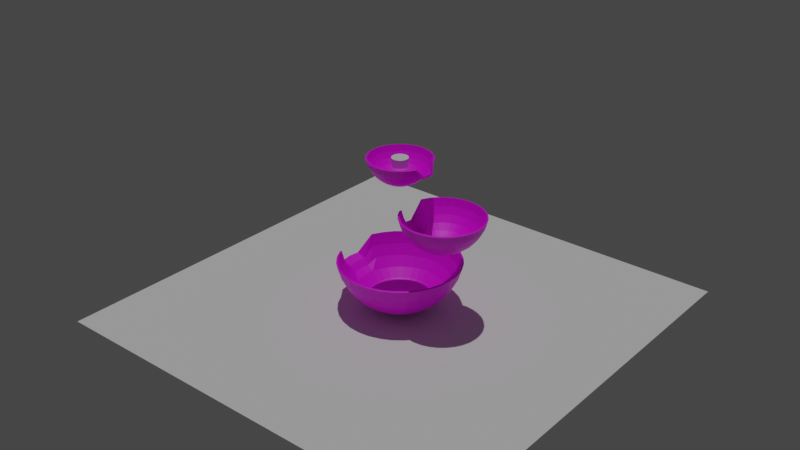 # Source: term-project.blend  (saved by Blender 3.1.7; exported with 4.5.12 LTS)
import bpy
from mathutils import Matrix  # noqa: F401  (used for matrix-valued properties, if any)

bpy.ops.wm.read_factory_settings(use_empty=True)
scene = bpy.context.scene
scene.name = 'Scene'

# ---- collections
col_collection = bpy.data.collections.new('Collection'); scene.collection.children.link(col_collection)

# ---- images (referenced by path relative to the original .blend; pixels are not part of the script)
import os
ASSET_DIR = os.environ.get("B2B_ASSET_DIR", "")  # directory of the original .blend (textures are referenced by path, not embedded)
HERE = os.path.dirname(os.path.abspath(__file__))  # packed textures are extracted next to this script under _unpacked/

def load_image(name, relpath, width, height, colorspace="sRGB"):
    """Load a texture the original file referenced (path relative to the .blend, or extracted next to this script)."""
    p = next((c for c in (os.path.join(HERE, relpath), os.path.join(ASSET_DIR, relpath)) if relpath and os.path.exists(c)), "")
    if p:
        img = bpy.data.images.load(p, check_existing=True)
        img.name = name
    else:  # same state as the original file: an image datablock whose file is absent (Cycles renders it pink)
        img = bpy.data.images.new(name, width, height)
        img.source = "FILE"
        img.filepath = "//" + (relpath or name)
    img.colorspace_settings.name = colorspace
    return img
img_pexels_life_of_pix_8892_jpg = load_image('pexels-life-of-pix-8892.jpg', 'pexels-life-of-pix-8892.jpg', 1024, 1024, 'sRGB')

# ---- materials (node trees are filled in below, after node groups)
mat_material_001 = bpy.data.materials.new('Material.001')
mat_material_001.use_transparent_shadow = False

# ---- material node trees
mat_material_001.use_nodes = True; mat_material_001.node_tree.nodes.clear()
_N = mat_material_001.node_tree.nodes; _L = mat_material_001.node_tree.links
n0 = _N.new('ShaderNodeBsdfPrincipled'); n0.name = 'Principled BSDF'; n0.location = (10, 300)
n0.distribution = 'GGX'
n0.subsurface_method = 'RANDOM_WALK_SKIN'
n0.inputs[3].default_value = 1.45
n0.inputs[27].default_value = (0.0, 0.0, 0.0, 1.0)
n0.inputs[28].default_value = 1.0
n1 = _N.new('ShaderNodeOutputMaterial'); n1.name = 'Material Output'; n1.location = (300, 300)
n2 = _N.new('ShaderNodeTexImage'); n2.name = 'Image Texture'; n2.location = (-280, 280)
n2.image = img_pexels_life_of_pix_8892_jpg
_L.new(n0.outputs[0], n1.inputs[0])
_L.new(n2.outputs[0], n0.inputs[0])
n1.is_active_output = True

# ---- world
world_world = bpy.data.worlds.new('World'); scene.world = world_world
world_world.use_nodes = True; world_world.node_tree.nodes.clear()
_N = world_world.node_tree.nodes; _L = world_world.node_tree.links
n0 = _N.new('ShaderNodeOutputWorld'); n0.name = 'World Output'; n0.location = (300, 300)
n1 = _N.new('ShaderNodeBackground'); n1.name = 'Background'; n1.location = (10, 300)
n1.inputs[0].default_value = (0.05088, 0.05088, 0.05088, 1.0)
_L.new(n1.outputs[0], n0.inputs[0])
n0.is_active_output = True
world_world.color = (0.05088, 0.05088, 0.05088)
world_world.use_sun_shadow = False
world_world.sun_shadow_jitter_overblur = 0.0

# ---- lights
light_sun = bpy.data.lights.new('Sun', 'SUN')
light_sun.transmission_factor = 0.0
light_sun.energy = 1.0
light_sun.shadow_soft_size = 0.125

# ---- meshes
me_sphere_003 = bpy.data.meshes.new('Sphere.003')
me_sphere_003.from_pydata([(0.0, 0.8315, 0.02166), (0.0, 0.7071, -0.1299), (0.0, 0.5556, -0.2542), (0.1913, 0.9619, 0.3821), (0.1802, 0.9061, 0.1945), (0.1622, 0.8155, 0.02166), (0.1379, 0.6935, -0.1299), (0.1084, 0.5449, -0.2542), (0.07466, 0.3753, -0.3467), (0.03806, 0.1913, -0.4036), (0.3753, 0.9061, 0.3821), (0.3536, 0.8536, 0.1945), (0.3182, 0.7682, 0.02166), (0.2706, 0.6533, -0.1299), (0.2126, 0.5133, -0.2542), (0.1464, 0.3536, -0.3467), (0.07466, 0.1802, -0.4036), (0.5449, 0.8155, 0.3821), (0.5133, 0.7682, 0.1945), (0.4619, 0.6913, 0.02166), (0.3928, 0.5879, -0.1299), (0.3087, 0.4619, -0.2542), (0.2126, 0.3182, -0.3467), (0.1084, 0.1622, -0.4036), (0.6935, 0.6935, 0.3821), (0.6533, 0.6533, 0.1945), (0.5879, 0.5879, 0.02166), (0.5, 0.5, -0.1299), (0.3928, 0.3928, -0.2542), (0.2706, 0.2706, -0.3467), (0.1379, 0.1379, -0.4036), (0.8155, 0.5449, 0.3821), (0.7682, 0.5133, 0.1945), (0.6913, 0.4619, 0.02166), (0.5879, 0.3928, -0.1299), (0.4619, 0.3087, -0.2542), (0.3182, 0.2126, -0.3467), (0.1622, 0.1084, -0.4036), (0.9061, 0.3753, 0.3821), (0.8536, 0.3536, 0.1945), (0.7682, 0.3182, 0.02166), (0.6533, 0.2706, -0.1299), (0.5133, 0.2126, -0.2542), (0.3536, 0.1464, -0.3467), (0.1802, 0.07466, -0.4036), (0.9619, 0.1913, 0.3821), (0.9061, 0.1802, 0.1945), (0.8155, 0.1622, 0.02166), (0.6935, 0.1379, -0.1299), (0.5449, 0.1084, -0.2542), (0.3753, 0.07466, -0.3467), (0.1913, 0.03806, -0.4036), (0.9808, -9.109e-08, 0.3821), (0.9239, -1.507e-07, 0.1945), (0.8315, -1.06e-07, 0.02166), (0.7071, -4.638e-08, -0.1299), (0.5556, -1.134e-07, -0.2542), (0.3827, -9.854e-08, -0.3467), (0.1951, -7.619e-08, -0.4036), (0.9619, -0.1913, 0.3821), (0.9061, -0.1802, 0.1945), (0.8155, -0.1622, 0.02166), (0.6935, -0.1379, -0.1299), (0.5449, -0.1084, -0.2542), (0.3753, -0.07466, -0.3467), (0.1913, -0.03806, -0.4036), (0.9061, -0.3753, 0.3821), (0.8536, -0.3536, 0.1945), (0.7682, -0.3182, 0.02166), (0.6533, -0.2706, -0.1299), (0.5133, -0.2126, -0.2542), (0.3536, -0.1464, -0.3467), (0.1802, -0.07466, -0.4036), (0.8155, -0.5449, 0.3821), (0.7682, -0.5133, 0.1945), (0.6913, -0.4619, 0.02166), (0.5879, -0.3928, -0.1299), (0.4619, -0.3087, -0.2542), (0.3182, -0.2126, -0.3467), (0.1622, -0.1084, -0.4036), (0.6935, -0.6935, 0.3821), (0.6533, -0.6533, 0.1945), (0.5879, -0.5879, 0.02166), (0.5, -0.5, -0.1299), (0.3928, -0.3928, -0.2542), (0.2706, -0.2706, -0.3467), (0.1379, -0.1379, -0.4036), (0.5449, -0.8155, 0.3821), (0.5133, -0.7682, 0.1945), (0.4619, -0.6913, 0.02166), (0.3928, -0.5879, -0.1299), (0.3087, -0.4619, -0.2542), (0.2126, -0.3182, -0.3467), (0.1084, -0.1622, -0.4036), (0.3753, -0.9061, 0.3821), (0.3536, -0.8536, 0.1945), (0.3182, -0.7682, 0.02166), (0.2706, -0.6533, -0.1299), (0.2126, -0.5133, -0.2542), (0.1464, -0.3536, -0.3467), (0.07466, -0.1802, -0.4036), (0.1913, -0.9619, 0.3821), (0.1802, -0.9061, 0.1945), (0.1622, -0.8155, 0.02166), (0.1379, -0.6935, -0.1299), (0.1084, -0.5449, -0.2542), (0.07466, -0.3753, -0.3467), (0.03806, -0.1913, -0.4036), (-7.235e-08, -0.9808, 0.3821), (-1.171e-07, -0.9239, 0.1945), (-4.255e-08, -0.8315, 0.02166), (4.686e-08, -0.7071, -0.1299), (-6.49e-08, -0.5556, -0.2542), (2.154e-09, -0.3827, -0.3467), (-1.571e-09, -0.1951, -0.4036), (-0.1913, -0.9619, 0.3821), (-0.1802, -0.9061, 0.1945), (-0.1622, -0.8155, 0.02166), (-0.1379, -0.6935, -0.1299), (-0.1084, -0.5449, -0.2542), (-0.07466, -0.3753, -0.3467), (-0.03806, -0.1913, -0.4036), (-0.3753, -0.9061, 0.3821), (-0.3536, -0.8536, 0.1945), (-0.3182, -0.7682, 0.02166), (-0.2706, -0.6533, -0.1299), (-0.2126, -0.5133, -0.2542), (-0.1464, -0.3536, -0.3467), (-0.07466, -0.1802, -0.4036), (-0.5449, -0.8155, 0.3821), (-0.5133, -0.7682, 0.1945), (-0.4619, -0.6913, 0.02166), (-0.3928, -0.5879, -0.1299), (-0.3087, -0.4619, -0.2542), (-0.2126, -0.3182, -0.3467), (-0.1084, -0.1622, -0.4036), (-0.6935, -0.6935, 0.3821), (-0.6533, -0.6533, 0.1945), (-0.5879, -0.5879, 0.02166), (-0.5, -0.5, -0.1299), (-0.3928, -0.3928, -0.2542), (-0.2706, -0.2706, -0.3467), (-0.1379, -0.1379, -0.4036), (-0.8155, -0.5449, 0.3821), (-0.7682, -0.5133, 0.1945), (-0.6913, -0.4619, 0.02166), (-0.5879, -0.3928, -0.1299), (-0.4619, -0.3087, -0.2542), (-0.3182, -0.2126, -0.3467), (-0.1622, -0.1084, -0.4036), (-0.9061, -0.3753, 0.3821), (-0.8536, -0.3536, 0.1945), (-0.7682, -0.3182, 0.02166), (-0.6533, -0.2706, -0.1299), (-0.5133, -0.2126, -0.2542), (-0.3536, -0.1464, -0.3467), (-0.1802, -0.07466, -0.4036), (-1.043, -0.1913, 0.09457), (-0.9061, -0.1802, 0.04228), (-0.8155, -0.1622, -0.03652), (-0.6935, -0.1379, -0.1299), (-0.5449, -0.1084, -0.2542), (-0.3753, -0.07466, -0.3467), (-0.1913, -0.03806, -0.4036), (-1.062, 7.283e-08, 0.09457), (-0.9239, 1.175e-07, 0.04228), (-0.8315, -3.148e-08, -0.03652), (-0.7071, -9.109e-08, -0.1299), (-0.5556, 5.771e-09, -0.2542), (-0.3827, -6.128e-08, -0.3467), (-0.1951, -6.874e-08, -0.4036), (-1.043, 0.1913, 0.09457), (-0.9061, 0.1802, 0.04228), (-0.8155, 0.1622, -0.03652), (-0.6935, 0.1379, -0.1299), (-0.5449, 0.1084, -0.2542), (-0.3753, 0.07466, -0.3467), (-0.1913, 0.03806, -0.4036), (-0.9061, 0.3753, 0.3821), (-0.8536, 0.3536, 0.1945), (-0.7682, 0.3182, 0.02166), (-0.6533, 0.2706, -0.1299), (-0.5133, 0.2126, -0.2542), (-0.3536, 0.1464, -0.3467), (-0.1802, 0.07466, -0.4036), (-0.8155, 0.5449, 0.3821), (-0.7682, 0.5133, 0.1945), (-0.6913, 0.4619, 0.02166), (-0.5879, 0.3928, -0.1299), (-0.4619, 0.3087, -0.2542), (-0.3182, 0.2126, -0.3467), (-0.1622, 0.1084, -0.4036), (-0.6935, 0.6935, 0.3821), (-0.6533, 0.6533, 0.1945), (-0.5879, 0.5879, 0.02166), (-0.5, 0.5, -0.1299), (-0.3928, 0.3928, -0.2542), (-0.2706, 0.2706, -0.3467), (-0.1379, 0.1379, -0.4036), (-0.5449, 0.8155, 0.3821), (-0.5133, 0.7682, 0.1945), (-0.4619, 0.6913, 0.02166), (-0.3928, 0.5879, -0.1299), (-0.3087, 0.4619, -0.2542), (-0.2126, 0.3182, -0.3467), (-0.1084, 0.1622, -0.4036), (-0.3753, 0.9061, 0.3821), (-0.3536, 0.8536, 0.1945), (-0.3182, 0.7682, 0.02166), (-0.2706, 0.6533, -0.1299), (-0.2126, 0.5133, -0.2542), (-0.1464, 0.3536, -0.3467), (-0.07466, 0.1802, -0.4036), (-0.1913, 0.9619, 0.3821), (-0.1802, 0.9061, 0.1945), (-0.1622, 0.8155, 0.02166), (-0.1379, 0.6935, -0.1299), (-0.1084, 0.5449, -0.2542), (-0.07466, 0.3753, -0.3467), (-0.03806, 0.1913, -0.4036), (2.257e-07, 0.9808, 0.3821), (1.959e-07, 0.9239, 0.1945), (6.921e-08, 0.3827, -0.3467), (2.823e-08, 0.1951, -0.4036), (0.0, -8.742e-08, -0.4228), (0.02006, -1.601, -3.616), (0.01691, -1.362, -3.908), (0.01307, -1.07, -4.148), (-0.3451, -1.857, -2.922), (-0.3252, -1.75, -3.283), (-0.2927, -1.575, -3.616), (-0.2491, -1.339, -3.908), (-0.1959, -1.052, -4.148), (-0.1353, -0.7247, -4.326), (-0.06946, -0.3695, -4.435), (-0.7009, -1.755, -2.922), (-0.6603, -1.653, -3.283), (-0.5943, -1.488, -3.616), (-0.5056, -1.265, -3.908), (-0.3975, -0.9939, -4.148), (-0.2741, -0.6846, -4.326), (-0.1402, -0.349, -4.435), (-1.03, -1.584, -2.922), (-0.9701, -1.492, -3.283), (-0.8731, -1.343, -3.616), (-0.7427, -1.142, -3.908), (-0.5837, -0.8975, -4.148), (-0.4024, -0.6182, -4.326), (-0.2056, -0.3152, -4.435), (-1.319, -1.353, -2.922), (-1.243, -1.275, -3.283), (-1.118, -1.147, -3.616), (-0.9513, -0.9756, -3.908), (-0.7476, -0.7665, -4.148), (-0.5153, -0.528, -4.326), (-0.2632, -0.2692, -4.435), (-1.558, -1.07, -2.922), (-1.467, -1.008, -3.283), (-1.321, -0.9072, -3.616), (-1.123, -0.7715, -3.908), (-0.8828, -0.6062, -4.148), (-0.6084, -0.4175, -4.326), (-0.3107, -0.2129, -4.435), (-1.737, -0.7458, -2.922), (-1.636, -0.7025, -3.283), (-1.472, -0.6323, -3.616), (-1.252, -0.5377, -3.908), (-0.9841, -0.4225, -4.148), (-0.6782, -0.291, -4.326), (-0.3462, -0.1484, -4.435), (-1.849, -0.3929, -2.922), (-1.742, -0.3701, -3.283), (-1.567, -0.3331, -3.616), (-1.333, -0.2833, -3.908), (-1.048, -0.2226, -4.148), (-0.722, -0.1533, -4.326), (-0.3685, -0.07816, -4.435), (-1.89, -0.02486, -2.922), (-1.78, -0.02342, -3.283), (-1.602, -0.02108, -3.616), (-1.363, -0.01793, -3.908), (-1.071, -0.01409, -4.148), (-0.738, -0.009709, -4.326), (-0.3767, -0.004956, -4.435), (-1.858, 0.3441, -2.922), (-1.751, 0.3242, -3.283), (-1.576, 0.2917, -3.616), (-1.34, 0.2481, -3.908), (-1.053, 0.1949, -4.148), (-0.7257, 0.1343, -4.326), (-0.3705, 0.06844, -4.435), (-1.756, 0.6999, -2.922), (-1.654, 0.6593, -3.283), (-1.488, 0.5933, -3.616), (-1.266, 0.5046, -3.908), (-0.9949, 0.3964, -4.148), (-0.6856, 0.2731, -4.326), (-0.35, 0.1392, -4.435), (-1.585, 1.029, -2.922), (-1.493, 0.969, -3.283), (-1.344, 0.8721, -3.616), (-1.143, 0.7417, -3.908), (-0.8985, 0.5827, -4.148), (-0.6192, 0.4014, -4.326), (-0.3162, 0.2046, -4.435), (-1.354, 1.318, -2.922), (-1.276, 1.242, -3.283), (-1.148, 1.117, -3.616), (-0.9766, 0.9503, -3.908), (-0.7675, 0.7466, -4.148), (-0.529, 0.5143, -4.326), (-0.2702, 0.2622, -4.435), (-1.071, 1.557, -2.922), (-1.009, 1.466, -3.283), (-0.9082, 1.32, -3.616), (-0.7725, 1.122, -3.908), (-0.6072, 0.8818, -4.148), (-0.4185, 0.6074, -4.326), (-0.2139, 0.3096, -4.435), (-0.7468, 1.736, -2.922), (-0.7035, 1.635, -3.283), (-0.6333, 1.471, -3.616), (-0.5387, 1.251, -3.908), (-0.4235, 0.9831, -4.148), (-0.292, 0.6772, -4.326), (-0.1494, 0.3452, -4.435), (-0.3939, 1.848, -2.922), (-0.3711, 1.741, -3.283), (-0.3341, 1.566, -3.616), (-0.2843, 1.332, -3.908), (-0.2236, 1.047, -4.148), (-0.1543, 0.7209, -4.326), (-0.07915, 0.3675, -4.435), (-0.02586, 1.889, -2.922), (-0.02441, 1.779, -3.283), (-0.02207, 1.601, -3.616), (-0.01892, 1.362, -3.908), (-0.01508, 1.07, -4.148), (-0.0107, 0.737, -4.326), (-0.005948, 0.3757, -4.435), (0.3431, 1.857, -2.922), (0.3232, 1.75, -3.283), (0.2907, 1.575, -3.616), (0.2471, 1.339, -3.908), (0.1939, 1.052, -4.148), (0.1333, 0.7247, -4.326), (0.06745, 0.3695, -4.435), (0.6989, 1.755, -2.922), (0.6583, 1.653, -3.283), (0.5923, 1.487, -3.616), (0.5036, 1.265, -3.908), (0.3954, 0.9939, -4.148), (0.2721, 0.6846, -4.326), (0.1382, 0.349, -4.435), (1.028, 1.584, -2.922), (0.9681, 1.492, -3.283), (0.8711, 1.343, -3.616), (0.7407, 1.142, -3.908), (0.5817, 0.8975, -4.148), (0.4004, 0.6182, -4.326), (0.2036, 0.3151, -4.435), (1.317, 1.353, -2.922), (1.241, 1.275, -3.283), (1.116, 1.147, -3.616), (0.9493, 0.9756, -3.908), (0.7456, 0.7665, -4.148), (0.5133, 0.528, -4.326), (0.2612, 0.2692, -4.435), (1.556, 1.07, -2.922), (1.465, 1.008, -3.283), (1.319, 0.9071, -3.616), (1.121, 0.7715, -3.908), (0.8808, 0.6061, -4.148), (0.6064, 0.4175, -4.326), (0.3087, 0.2128, -4.435), (1.735, 0.7458, -2.922), (1.634, 0.7025, -3.283), (1.47, 0.6322, -3.616), (1.25, 0.5377, -3.908), (0.9821, 0.4225, -4.148), (0.6762, 0.291, -4.326), (0.3442, 0.1483, -4.435), (2.004, 0.3949, -3.529), (1.74, 0.3701, -3.629), (1.565, 0.3331, -3.797), (1.331, 0.2832, -3.908), (1.046, 0.2225, -4.148), (0.7199, 0.1533, -4.326), (0.3665, 0.07813, -4.435), (2.045, 0.0269, -3.529), (1.778, 0.0234, -3.629), (1.6, 0.02105, -3.797), (1.361, 0.0179, -3.908), (1.069, 0.01406, -4.148), (0.736, 0.009683, -4.326), (0.3747, 0.00493, -4.435), (2.013, -0.3421, -3.529), (1.749, -0.3242, -3.629), (1.574, -0.2918, -3.797), (1.338, -0.2481, -3.908), (1.051, -0.1949, -4.148), (0.7237, -0.1343, -4.326), (0.3685, -0.06846, -4.435), (1.754, -0.6999, -2.922), (1.652, -0.6593, -3.283), (1.486, -0.5933, -3.616), (1.264, -0.5046, -3.908), (0.9929, -0.3965, -4.148), (0.6836, -0.2731, -4.326), (0.348, -0.1392, -4.435), (1.583, -1.029, -2.922), (1.491, -0.9691, -3.283), (1.342, -0.8721, -3.616), (1.141, -0.7417, -3.908), (0.8965, -0.5828, -4.148), (0.6172, -0.4014, -4.326), (0.3141, -0.2046, -4.435), (1.352, -1.318, -2.922), (1.274, -1.242, -3.283), (1.146, -1.117, -3.616), (0.9746, -0.9503, -3.908), (0.7655, -0.7466, -4.148), (0.527, -0.5143, -4.326), (0.2682, -0.2622, -4.435), (1.069, -1.557, -2.922), (1.007, -1.466, -3.283), (0.9062, -1.32, -3.616), (0.7705, -1.122, -3.908), (0.6051, -0.8818, -4.148), (0.4165, -0.6074, -4.326), (0.2118, -0.3097, -4.435), (0.7448, -1.736, -2.922), (0.7015, -1.635, -3.283), (0.6313, -1.471, -3.616), (0.5367, -1.251, -3.908), (0.4215, -0.9831, -4.148), (0.29, -0.6772, -4.326), (0.1473, -0.3452, -4.435), (0.3919, -1.848, -2.922), (0.3691, -1.741, -3.283), (0.3321, -1.566, -3.616), (0.2822, -1.332, -3.908), (0.2215, -1.047, -4.148), (0.1523, -0.721, -4.326), (0.07714, -0.3676, -4.435), (0.02385, -1.889, -2.922), (0.0224, -1.779, -3.283), (0.008691, -0.737, -4.326), (0.003938, -0.3757, -4.435), (-0.001005, -1.309e-05, -4.472), (-1.548, -1.101, -1.452), (-1.55, -0.9397, -1.649), (-1.553, -0.7427, -1.811), (-1.794, -1.274, -0.9832), (-1.781, -1.201, -1.227), (-1.759, -1.083, -1.452), (-1.73, -0.9244, -1.649), (-1.694, -0.7307, -1.811), (-1.653, -0.5097, -1.931), (-1.608, -0.2699, -2.005), (-2.034, -1.205, -0.9832), (-2.007, -1.136, -1.227), (-1.963, -1.025, -1.452), (-1.903, -0.8744, -1.649), (-1.83, -0.6914, -1.811), (-1.746, -0.4826, -1.931), (-1.656, -0.2561, -2.005), (-2.256, -1.09, -0.9832), (-2.216, -1.028, -1.227), (-2.151, -0.9271, -1.452), (-2.063, -0.7915, -1.649), (-1.955, -0.6263, -1.811), (-1.833, -0.4378, -1.931), (-1.7, -0.2333, -2.005), (-2.452, -0.9339, -0.9832), (-2.4, -0.8809, -1.227), (-2.316, -0.7949, -1.452), (-2.203, -0.679, -1.649), (-2.066, -0.5379, -1.811), (-1.909, -0.3769, -1.931), (-1.739, -0.2022, -2.005), (-2.613, -0.7428, -0.9832), (-2.552, -0.7009, -1.227), (-2.453, -0.6328, -1.452), (-2.32, -0.5413, -1.649), (-2.157, -0.4297, -1.811), (-1.972, -0.3024, -1.931), (-1.771, -0.1642, -2.005), (-2.734, -0.5239, -0.9832), (-2.666, -0.4947, -1.227), (-2.555, -0.4473, -1.452), (-2.407, -0.3835, -1.649), (-2.226, -0.3057, -1.811), (-2.019, -0.217, -1.931), (-1.795, -0.1207, -2.005), (-2.809, -0.2857, -0.9832), (-2.737, -0.2703, -1.227), (-2.619, -0.2454, -1.452), (-2.461, -0.2117, -1.649), (-2.269, -0.1708, -1.811), (-2.049, -0.124, -1.931), (-1.81, -0.0733, -2.005), (-2.837, -0.03732, -0.9832), (-2.763, -0.03635, -1.227), (-2.643, -0.03477, -1.452), (-2.481, -0.03264, -1.649), (-2.284, -0.03005, -1.811), (-2.06, -0.0271, -1.931), (-1.816, -0.02389, -2.005), (-2.816, 0.2117, -0.9832), (-2.743, 0.1982, -1.227), (-2.625, 0.1764, -1.452), (-2.466, 0.1469, -1.649), (-2.272, 0.111, -1.811), (-2.051, 0.07008, -1.931), (-1.811, 0.02565, -2.005), (-2.746, 0.4518, -0.9832), (-2.678, 0.4244, -1.227), (-2.566, 0.3799, -1.452), (-2.416, 0.32, -1.649), (-2.233, 0.247, -1.811), (-2.024, 0.1638, -1.931), (-1.798, 0.07341, -2.005), (-2.631, 0.6738, -0.9832), (-2.569, 0.6335, -1.227), (-2.469, 0.5681, -1.452), (-2.333, 0.4801, -1.649), (-2.168, 0.3728, -1.811), (-1.979, 0.2504, -1.931), (-1.775, 0.1176, -2.005), (-2.475, 0.8691, -0.9832), (-2.422, 0.8175, -1.227), (-2.336, 0.7336, -1.452), (-2.221, 0.6208, -1.649), (-2.079, 0.4834, -1.811), (-1.918, 0.3266, -1.931), (-1.744, 0.1564, -2.005), (-2.284, 1.03, -0.9832), (-2.242, 0.9692, -1.227), (-2.174, 0.8702, -1.452), (-2.083, 0.737, -1.649), (-1.971, 0.5746, -1.811), (-1.844, 0.3894, -1.931), (-1.706, 0.1885, -2.005), (-2.065, 1.151, -0.9832), (-2.036, 1.083, -1.227), (-1.989, 0.9726, -1.452), (-1.925, 0.824, -1.649), (-1.847, 0.643, -1.811), (-1.758, 0.4365, -1.931), (-1.662, 0.2125, -2.005), (-1.827, 1.227, -0.9832), (-1.812, 1.154, -1.227), (-1.787, 1.037, -1.452), (-1.753, 0.8786, -1.649), (-1.712, 0.6859, -1.811), (-1.666, 0.4661, -1.931), (-1.615, 0.2275, -2.005), (-1.579, 1.254, -0.9832), (-1.578, 1.18, -1.227), (-1.576, 1.06, -1.452), (-1.574, 0.8986, -1.649), (-1.572, 0.7016, -1.811), (-1.569, 0.4769, -1.931), (-1.565, 0.233, -2.005), (-1.33, 1.233, -0.9832), (-1.343, 1.16, -1.227), (-1.365, 1.042, -1.452), (-1.395, 0.8833, -1.649), (-1.43, 0.6896, -1.811), (-1.471, 0.4686, -1.931), (-1.516, 0.2288, -2.005), (-1.09, 1.164, -0.9832), (-1.117, 1.095, -1.227), (-1.162, 0.9834, -1.452), (-1.221, 0.8333, -1.649), (-1.294, 0.6503, -1.811), (-1.378, 0.4415, -1.931), (-1.468, 0.215, -2.005), (-0.8677, 1.049, -0.9832), (-0.908, 0.9868, -1.227), (-0.9734, 0.886, -1.452), (-1.061, 0.7504, -1.649), (-1.169, 0.5852, -1.811), (-1.291, 0.3967, -1.931), (-1.424, 0.1922, -2.005), (-0.6724, 0.8928, -0.9832), (-0.724, 0.8398, -1.227), (-0.8079, 0.7538, -1.452), (-0.9207, 0.6379, -1.649), (-1.058, 0.4968, -1.811), (-1.215, 0.3358, -1.931), (-1.385, 0.1611, -2.005), (-0.5113, 0.7017, -0.9832), (-0.5723, 0.6598, -1.227), (-0.6713, 0.5917, -1.452), (-0.8045, 0.5002, -1.649), (-0.9669, 0.3886, -1.811), (-1.152, 0.2613, -1.931), (-1.353, 0.1231, -2.005), (-0.3906, 0.4828, -0.9832), (-0.4586, 0.4536, -1.227), (-0.569, 0.4062, -1.452), (-0.7175, 0.3424, -1.649), (-0.8985, 0.2646, -1.811), (-1.105, 0.1759, -1.931), (-1.329, 0.07958, -2.005), (-0.2091, 0.246, -1.641), (-0.3873, 0.2292, -1.709), (-0.5048, 0.2043, -1.782), (-0.6629, 0.1706, -1.815), (-0.8556, 0.1297, -1.811), (-1.075, 0.08291, -1.931), (-1.314, 0.0322, -2.005), (-0.1813, -0.002385, -1.641), (-0.3611, -0.004751, -1.709), (-0.4812, -0.006331, -1.782), (-0.6429, -0.008458, -1.815), (-0.8399, -0.01105, -1.811), (-1.065, -0.01401, -1.931), (-1.308, -0.01721, -2.005), (-0.2025, -0.2514, -1.641), (-0.3811, -0.2393, -1.709), (-0.4992, -0.2175, -1.782), (-0.6582, -0.188, -1.815), (-0.8519, -0.1521, -1.811), (-1.073, -0.1112, -1.931), (-1.313, -0.06675, -2.005), (-0.3778, -0.4929, -0.9832), (-0.4465, -0.4655, -1.227), (-0.5581, -0.421, -1.452), (-0.7082, -0.3611, -1.649), (-0.8912, -0.2881, -1.811), (-1.1, -0.2049, -1.931), (-1.326, -0.1145, -2.005), (-0.4927, -0.7149, -0.9832), (-0.5547, -0.6746, -1.227), (-0.6555, -0.6092, -1.452), (-0.7911, -0.5212, -1.649), (-0.9563, -0.4139, -1.811), (-1.145, -0.2915, -1.931), (-1.349, -0.1587, -2.005), (-0.6487, -0.9102, -0.9832), (-0.7017, -0.8586, -1.227), (-0.7878, -0.7747, -1.452), (-0.9036, -0.6619, -1.649), (-1.045, -0.5245, -1.811), (-1.206, -0.3677, -1.931), (-1.38, -0.1975, -2.005), (-0.8398, -1.071, -0.9832), (-0.8817, -1.01, -1.227), (-0.9498, -0.9113, -1.452), (-1.041, -0.7781, -1.649), (-1.153, -0.6157, -1.811), (-1.28, -0.4305, -1.931), (-1.418, -0.2296, -2.005), (-1.059, -1.192, -0.9832), (-1.088, -1.124, -1.227), (-1.135, -1.014, -1.452), (-1.199, -0.8651, -1.649), (-1.277, -0.6841, -1.811), (-1.366, -0.4776, -1.931), (-1.462, -0.2536, -2.005), (-1.297, -1.268, -0.9832), (-1.312, -1.195, -1.227), (-1.337, -1.078, -1.452), (-1.371, -0.9197, -1.649), (-1.412, -0.727, -1.811), (-1.459, -0.5072, -1.931), (-1.509, -0.2686, -2.005), (-1.545, -1.295, -0.9832), (-1.546, -1.221, -1.227), (-1.556, -0.518, -1.931), (-1.559, -0.2741, -2.005), (-1.562, -0.02055, -2.03)], [], [(221, 220, 3, 4), (0, 221, 4, 5), (1, 0, 5, 6), (2, 1, 6, 7), (222, 2, 7, 8), (223, 222, 8, 9), (224, 223, 9), (224, 9, 16), (4, 3, 10, 11), (5, 4, 11, 12), (6, 5, 12, 13), (7, 6, 13, 14), (8, 7, 14, 15), (9, 8, 15, 16), (14, 13, 20, 21), (15, 14, 21, 22), (16, 15, 22, 23), (224, 16, 23), (11, 10, 17, 18), (12, 11, 18, 19), (13, 12, 19, 20), (18, 17, 24, 25), (19, 18, 25, 26), (20, 19, 26, 27), (21, 20, 27, 28), (22, 21, 28, 29), (23, 22, 29, 30), (224, 23, 30), (28, 27, 34, 35), (29, 28, 35, 36), (30, 29, 36, 37), (224, 30, 37), (25, 24, 31, 32), (26, 25, 32, 33), (27, 26, 33, 34), (32, 31, 38, 39), (33, 32, 39, 40), (34, 33, 40, 41), (35, 34, 41, 42), (36, 35, 42, 43), (37, 36, 43, 44), (224, 37, 44), (43, 42, 49, 50), (44, 43, 50, 51), (224, 44, 51), (39, 38, 45, 46), (40, 39, 46, 47), (41, 40, 47, 48), (42, 41, 48, 49), (46, 45, 52, 53), (47, 46, 53, 54), (48, 47, 54, 55), (49, 48, 55, 56), (50, 49, 56, 57), (51, 50, 57, 58), (224, 51, 58), (57, 56, 63, 64), (58, 57, 64, 65), (224, 58, 65), (53, 52, 59, 60), (54, 53, 60, 61), (55, 54, 61, 62), (56, 55, 62, 63), (61, 60, 67, 68), (62, 61, 68, 69), (63, 62, 69, 70), (64, 63, 70, 71), (65, 64, 71, 72), (224, 65, 72), (60, 59, 66, 67), (72, 71, 78, 79), (224, 72, 79), (67, 66, 73, 74), (68, 67, 74, 75), (69, 68, 75, 76), (70, 69, 76, 77), (71, 70, 77, 78), (76, 75, 82, 83), (77, 76, 83, 84), (78, 77, 84, 85), (79, 78, 85, 86), (224, 79, 86), (74, 73, 80, 81), (75, 74, 81, 82), (224, 86, 93), (81, 80, 87, 88), (82, 81, 88, 89), (83, 82, 89, 90), (84, 83, 90, 91), (85, 84, 91, 92), (86, 85, 92, 93), (90, 89, 96, 97), (91, 90, 97, 98), (92, 91, 98, 99), (93, 92, 99, 100), (224, 93, 100), (88, 87, 94, 95), (89, 88, 95, 96), (224, 100, 107), (95, 94, 101, 102), (96, 95, 102, 103), (97, 96, 103, 104), (98, 97, 104, 105), (99, 98, 105, 106), (100, 99, 106, 107), (105, 104, 111, 112), (106, 105, 112, 113), (107, 106, 113, 114), (224, 107, 114), (102, 101, 108, 109), (103, 102, 109, 110), (104, 103, 110, 111), (109, 108, 115, 116), (110, 109, 116, 117), (111, 110, 117, 118), (112, 111, 118, 119), (113, 112, 119, 120), (114, 113, 120, 121), (224, 114, 121), (119, 118, 125, 126), (120, 119, 126, 127), (121, 120, 127, 128), (224, 121, 128), (116, 115, 122, 123), (117, 116, 123, 124), (118, 117, 124, 125), (123, 122, 129, 130), (124, 123, 130, 131), (125, 124, 131, 132), (126, 125, 132, 133), (127, 126, 133, 134), (128, 127, 134, 135), (224, 128, 135), (134, 133, 140, 141), (135, 134, 141, 142), (224, 135, 142), (130, 129, 136, 137), (131, 130, 137, 138), (132, 131, 138, 139), (133, 132, 139, 140), (138, 137, 144, 145), (139, 138, 145, 146), (140, 139, 146, 147), (141, 140, 147, 148), (142, 141, 148, 149), (224, 142, 149), (137, 136, 143, 144), (149, 148, 155, 156), (224, 149, 156), (144, 143, 150, 151), (145, 144, 151, 152), (146, 145, 152, 153), (147, 146, 153, 154), (148, 147, 154, 155), (152, 151, 158, 159), (153, 152, 159, 160), (154, 153, 160, 161), (155, 154, 161, 162), (156, 155, 162, 163), (224, 156, 163), (151, 150, 157, 158), (163, 162, 169, 170), (224, 163, 170), (158, 157, 164, 165), (159, 158, 165, 166), (160, 159, 166, 167), (161, 160, 167, 168), (162, 161, 168, 169), (167, 166, 173, 174), (168, 167, 174, 175), (169, 168, 175, 176), (170, 169, 176, 177), (224, 170, 177), (165, 164, 171, 172), (166, 165, 172, 173), (224, 177, 184), (172, 171, 178, 179), (173, 172, 179, 180), (174, 173, 180, 181), (175, 174, 181, 182), (176, 175, 182, 183), (177, 176, 183, 184), (181, 180, 187, 188), (182, 181, 188, 189), (183, 182, 189, 190), (184, 183, 190, 191), (224, 184, 191), (179, 178, 185, 186), (180, 179, 186, 187), (224, 191, 198), (186, 185, 192, 193), (187, 186, 193, 194), (188, 187, 194, 195), (189, 188, 195, 196), (190, 189, 196, 197), (191, 190, 197, 198), (196, 195, 202, 203), (197, 196, 203, 204), (198, 197, 204, 205), (224, 198, 205), (193, 192, 199, 200), (194, 193, 200, 201), (195, 194, 201, 202), (200, 199, 206, 207), (201, 200, 207, 208), (202, 201, 208, 209), (203, 202, 209, 210), (204, 203, 210, 211), (205, 204, 211, 212), (224, 205, 212), (211, 210, 217, 218), (212, 211, 218, 219), (224, 212, 219), (207, 206, 213, 214), (208, 207, 214, 215), (209, 208, 215, 216), (210, 209, 216, 217), (214, 213, 220, 221), (215, 214, 221, 0), (216, 215, 0, 1), (217, 216, 1, 2), (218, 217, 2, 222), (219, 218, 222, 223), (224, 219, 223), (446, 445, 228, 229), (225, 446, 229, 230), (226, 225, 230, 231), (227, 226, 231, 232), (447, 227, 232, 233), (448, 447, 233, 234), (449, 448, 234), (449, 234, 241), (229, 228, 235, 236), (230, 229, 236, 237), (231, 230, 237, 238), (232, 231, 238, 239), (233, 232, 239, 240), (234, 233, 240, 241), (239, 238, 245, 246), (240, 239, 246, 247), (241, 240, 247, 248), (449, 241, 248), (236, 235, 242, 243), (237, 236, 243, 244), (238, 237, 244, 245), (243, 242, 249, 250), (244, 243, 250, 251), (245, 244, 251, 252), (246, 245, 252, 253), (247, 246, 253, 254), (248, 247, 254, 255), (449, 248, 255), (253, 252, 259, 260), (254, 253, 260, 261), (255, 254, 261, 262), (449, 255, 262), (250, 249, 256, 257), (251, 250, 257, 258), (252, 251, 258, 259), (257, 256, 263, 264), (258, 257, 264, 265), (259, 258, 265, 266), (260, 259, 266, 267), (261, 260, 267, 268), (262, 261, 268, 269), (449, 262, 269), (268, 267, 274, 275), (269, 268, 275, 276), (449, 269, 276), (264, 263, 270, 271), (265, 264, 271, 272), (266, 265, 272, 273), (267, 266, 273, 274), (271, 270, 277, 278), (272, 271, 278, 279), (273, 272, 279, 280), (274, 273, 280, 281), (275, 274, 281, 282), (276, 275, 282, 283), (449, 276, 283), (282, 281, 288, 289), (283, 282, 289, 290), (449, 283, 290), (278, 277, 284, 285), (279, 278, 285, 286), (280, 279, 286, 287), (281, 280, 287, 288), (286, 285, 292, 293), (287, 286, 293, 294), (288, 287, 294, 295), (289, 288, 295, 296), (290, 289, 296, 297), (449, 290, 297), (285, 284, 291, 292), (297, 296, 303, 304), (449, 297, 304), (292, 291, 298, 299), (293, 292, 299, 300), (294, 293, 300, 301), (295, 294, 301, 302), (296, 295, 302, 303), (301, 300, 307, 308), (302, 301, 308, 309), (303, 302, 309, 310), (304, 303, 310, 311), (449, 304, 311), (299, 298, 305, 306), (300, 299, 306, 307), (449, 311, 318), (306, 305, 312, 313), (307, 306, 313, 314), (308, 307, 314, 315), (309, 308, 315, 316), (310, 309, 316, 317), (311, 310, 317, 318), (315, 314, 321, 322), (316, 315, 322, 323), (317, 316, 323, 324), (318, 317, 324, 325), (449, 318, 325), (313, 312, 319, 320), (314, 313, 320, 321), (449, 325, 332), (320, 319, 326, 327), (321, 320, 327, 328), (322, 321, 328, 329), (323, 322, 329, 330), (324, 323, 330, 331), (325, 324, 331, 332), (330, 329, 336, 337), (331, 330, 337, 338), (332, 331, 338, 339), (449, 332, 339), (327, 326, 333, 334), (328, 327, 334, 335), (329, 328, 335, 336), (334, 333, 340, 341), (335, 334, 341, 342), (336, 335, 342, 343), (337, 336, 343, 344), (338, 337, 344, 345), (339, 338, 345, 346), (449, 339, 346), (344, 343, 350, 351), (345, 344, 351, 352), (346, 345, 352, 353), (449, 346, 353), (341, 340, 347, 348), (342, 341, 348, 349), (343, 342, 349, 350), (348, 347, 354, 355), (349, 348, 355, 356), (350, 349, 356, 357), (351, 350, 357, 358), (352, 351, 358, 359), (353, 352, 359, 360), (449, 353, 360), (359, 358, 365, 366), (360, 359, 366, 367), (449, 360, 367), (355, 354, 361, 362), (356, 355, 362, 363), (357, 356, 363, 364), (358, 357, 364, 365), (363, 362, 369, 370), (364, 363, 370, 371), (365, 364, 371, 372), (366, 365, 372, 373), (367, 366, 373, 374), (449, 367, 374), (362, 361, 368, 369), (374, 373, 380, 381), (449, 374, 381), (369, 368, 375, 376), (370, 369, 376, 377), (371, 370, 377, 378), (372, 371, 378, 379), (373, 372, 379, 380), (377, 376, 383, 384), (378, 377, 384, 385), (379, 378, 385, 386), (380, 379, 386, 387), (381, 380, 387, 388), (449, 381, 388), (376, 375, 382, 383), (388, 387, 394, 395), (449, 388, 395), (383, 382, 389, 390), (384, 383, 390, 391), (385, 384, 391, 392), (386, 385, 392, 393), (387, 386, 393, 394), (392, 391, 398, 399), (393, 392, 399, 400), (394, 393, 400, 401), (395, 394, 401, 402), (449, 395, 402), (390, 389, 396, 397), (391, 390, 397, 398), (449, 402, 409), (397, 396, 403, 404), (398, 397, 404, 405), (399, 398, 405, 406), (400, 399, 406, 407), (401, 400, 407, 408), (402, 401, 408, 409), (406, 405, 412, 413), (407, 406, 413, 414), (408, 407, 414, 415), (409, 408, 415, 416), (449, 409, 416), (404, 403, 410, 411), (405, 404, 411, 412), (449, 416, 423), (411, 410, 417, 418), (412, 411, 418, 419), (413, 412, 419, 420), (414, 413, 420, 421), (415, 414, 421, 422), (416, 415, 422, 423), (421, 420, 427, 428), (422, 421, 428, 429), (423, 422, 429, 430), (449, 423, 430), (418, 417, 424, 425), (419, 418, 425, 426), (420, 419, 426, 427), (425, 424, 431, 432), (426, 425, 432, 433), (427, 426, 433, 434), (428, 427, 434, 435), (429, 428, 435, 436), (430, 429, 436, 437), (449, 430, 437), (436, 435, 442, 443), (437, 436, 443, 444), (449, 437, 444), (432, 431, 438, 439), (433, 432, 439, 440), (434, 433, 440, 441), (435, 434, 441, 442), (439, 438, 445, 446), (440, 439, 446, 225), (441, 440, 225, 226), (442, 441, 226, 227), (443, 442, 227, 447), (444, 443, 447, 448), (449, 444, 448), (671, 670, 453, 454), (450, 671, 454, 455), (451, 450, 455, 456), (452, 451, 456, 457), (672, 452, 457, 458), (673, 672, 458, 459), (674, 673, 459), (674, 459, 466), (454, 453, 460, 461), (455, 454, 461, 462), (456, 455, 462, 463), (457, 456, 463, 464), (458, 457, 464, 465), (459, 458, 465, 466), (464, 463, 470, 471), (465, 464, 471, 472), (466, 465, 472, 473), (674, 466, 473), (461, 460, 467, 468), (462, 461, 468, 469), (463, 462, 469, 470), (468, 467, 474, 475), (469, 468, 475, 476), (470, 469, 476, 477), (471, 470, 477, 478), (472, 471, 478, 479), (473, 472, 479, 480), (674, 473, 480), (478, 477, 484, 485), (479, 478, 485, 486), (480, 479, 486, 487), (674, 480, 487), (475, 474, 481, 482), (476, 475, 482, 483), (477, 476, 483, 484), (482, 481, 488, 489), (483, 482, 489, 490), (484, 483, 490, 491), (485, 484, 491, 492), (486, 485, 492, 493), (487, 486, 493, 494), (674, 487, 494), (493, 492, 499, 500), (494, 493, 500, 501), (674, 494, 501), (489, 488, 495, 496), (490, 489, 496, 497), (491, 490, 497, 498), (492, 491, 498, 499), (496, 495, 502, 503), (497, 496, 503, 504), (498, 497, 504, 505), (499, 498, 505, 506), (500, 499, 506, 507), (501, 500, 507, 508), (674, 501, 508), (507, 506, 513, 514), (508, 507, 514, 515), (674, 508, 515), (503, 502, 509, 510), (504, 503, 510, 511), (505, 504, 511, 512), (506, 505, 512, 513), (511, 510, 517, 518), (512, 511, 518, 519), (513, 512, 519, 520), (514, 513, 520, 521), (515, 514, 521, 522), (674, 515, 522), (510, 509, 516, 517), (522, 521, 528, 529), (674, 522, 529), (517, 516, 523, 524), (518, 517, 524, 525), (519, 518, 525, 526), (520, 519, 526, 527), (521, 520, 527, 528), (526, 525, 532, 533), (527, 526, 533, 534), (528, 527, 534, 535), (529, 528, 535, 536), (674, 529, 536), (524, 523, 530, 531), (525, 524, 531, 532), (674, 536, 543), (531, 530, 537, 538), (532, 531, 538, 539), (533, 532, 539, 540), (534, 533, 540, 541), (535, 534, 541, 542), (536, 535, 542, 543), (540, 539, 546, 547), (541, 540, 547, 548), (542, 541, 548, 549), (543, 542, 549, 550), (674, 543, 550), (538, 537, 544, 545), (539, 538, 545, 546), (674, 550, 557), (545, 544, 551, 552), (546, 545, 552, 553), (547, 546, 553, 554), (548, 547, 554, 555), (549, 548, 555, 556), (550, 549, 556, 557), (555, 554, 561, 562), (556, 555, 562, 563), (557, 556, 563, 564), (674, 557, 564), (552, 551, 558, 559), (553, 552, 559, 560), (554, 553, 560, 561), (559, 558, 565, 566), (560, 559, 566, 567), (561, 560, 567, 568), (562, 561, 568, 569), (563, 562, 569, 570), (564, 563, 570, 571), (674, 564, 571), (569, 568, 575, 576), (570, 569, 576, 577), (571, 570, 577, 578), (674, 571, 578), (566, 565, 572, 573), (567, 566, 573, 574), (568, 567, 574, 575), (573, 572, 579, 580), (574, 573, 580, 581), (575, 574, 581, 582), (576, 575, 582, 583), (577, 576, 583, 584), (578, 577, 584, 585), (674, 578, 585), (584, 583, 590, 591), (585, 584, 591, 592), (674, 585, 592), (580, 579, 586, 587), (581, 580, 587, 588), (582, 581, 588, 589), (583, 582, 589, 590), (588, 587, 594, 595), (589, 588, 595, 596), (590, 589, 596, 597), (591, 590, 597, 598), (592, 591, 598, 599), (674, 592, 599), (587, 586, 593, 594), (599, 598, 605, 606), (674, 599, 606), (594, 593, 600, 601), (595, 594, 601, 602), (596, 595, 602, 603), (597, 596, 603, 604), (598, 597, 604, 605), (602, 601, 608, 609), (603, 602, 609, 610), (604, 603, 610, 611), (605, 604, 611, 612), (606, 605, 612, 613), (674, 606, 613), (601, 600, 607, 608), (613, 612, 619, 620), (674, 613, 620), (608, 607, 614, 615), (609, 608, 615, 616), (610, 609, 616, 617), (611, 610, 617, 618), (612, 611, 618, 619), (617, 616, 623, 624), (618, 617, 624, 625), (619, 618, 625, 626), (620, 619, 626, 627), (674, 620, 627), (615, 614, 621, 622), (616, 615, 622, 623), (674, 627, 634), (622, 621, 628, 629), (623, 622, 629, 630), (624, 623, 630, 631), (625, 624, 631, 632), (626, 625, 632, 633), (627, 626, 633, 634), (631, 630, 637, 638), (632, 631, 638, 639), (633, 632, 639, 640), (634, 633, 640, 641), (674, 634, 641), (629, 628, 635, 636), (630, 629, 636, 637), (674, 641, 648), (636, 635, 642, 643), (637, 636, 643, 644), (638, 637, 644, 645), (639, 638, 645, 646), (640, 639, 646, 647), (641, 640, 647, 648), (646, 645, 652, 653), (647, 646, 653, 654), (648, 647, 654, 655), (674, 648, 655), (643, 642, 649, 650), (644, 643, 650, 651), (645, 644, 651, 652), (650, 649, 656, 657), (651, 650, 657, 658), (652, 651, 658, 659), (653, 652, 659, 660), (654, 653, 660, 661), (655, 654, 661, 662), (674, 655, 662), (661, 660, 667, 668), (662, 661, 668, 669), (674, 662, 669), (657, 656, 663, 664), (658, 657, 664, 665), (659, 658, 665, 666), (660, 659, 666, 667), (664, 663, 670, 671), (665, 664, 671, 450), (666, 665, 450, 451), (667, 666, 451, 452), (668, 667, 452, 672), (669, 668, 672, 673), (674, 669, 673)])
_uv = me_sphere_003.uv_layers.new(name='UVMap')
_uv.uv.foreach_set('vector', [0.75, 0.375, 0.75, 0.4375, 0.7188, 0.4375, 0.7188, 0.375, 0.75, 0.3125, 0.75, 0.375, 0.7188, 0.375, 0.7188, 0.3125, 0.75, 0.25, 0.75, 0.3125, 0.7188, 0.3125, 0.7188, 0.25, 0.75, 0.1875, 0.75, 0.25, 0.7188, 0.25, 0.7188, 0.1875, 0.75, 0.125, 0.75, 0.1875, 0.7188, 0.1875, 0.7188, 0.125, 0.75, 0.0625, 0.75, 0.125, 0.7188, 0.125, 0.7188, 0.0625, 0.7344, 0.0, 0.75, 0.0625, 0.7188, 0.0625, 0.7031, 0.0, 0.7188, 0.0625, 0.6875, 0.0625, 0.7188, 0.375, 0.7188, 0.4375, 0.6875, 0.4375, 0.6875, 0.375, 0.7188, 0.3125, 0.7188, 0.375, 0.6875, 0.375, 0.6875, 0.3125, 0.7188, 0.25, 0.7188, 0.3125, 0.6875, 0.3125, 0.6875, 0.25, 0.7188, 0.1875, 0.7188, 0.25, 0.6875, 0.25, 0.6875, 0.1875, 0.7188, 0.125, 0.7188, 0.1875, 0.6875, 0.1875, 0.6875, 0.125, 0.7188, 0.0625, 0.7188, 0.125, 0.6875, 0.125, 0.6875, 0.0625, 0.6875, 0.1875, 0.6875, 0.25, 0.6562, 0.25, 0.6562, 0.1875, 0.6875, 0.125, 0.6875, 0.1875, 0.6562, 0.1875, 0.6562, 0.125, 0.6875, 0.0625, 0.6875, 0.125, 0.6562, 0.125, 0.6562, 0.0625, 0.6719, 0.0, 0.6875, 0.0625, 0.6562, 0.0625, 0.6875, 0.375, 0.6875, 0.4375, 0.6562, 0.4375, 0.6562, 0.375, 0.6875, 0.3125, 0.6875, 0.375, 0.6562, 0.375, 0.6562, 0.3125, 0.6875, 0.25, 0.6875, 0.3125, 0.6562, 0.3125, 0.6562, 0.25, 0.6562, 0.375, 0.6562, 0.4375, 0.625, 0.4375, 0.625, 0.375, 0.6562, 0.3125, 0.6562, 0.375, 0.625, 0.375, 0.625, 0.3125, 0.6562, 0.25, 0.6562, 0.3125, 0.625, 0.3125, 0.625, 0.25, 0.6562, 0.1875, 0.6562, 0.25, 0.625, 0.25, 0.625, 0.1875, 0.6562, 0.125, 0.6562, 0.1875, 0.625, 0.1875, 0.625, 0.125, 0.6562, 0.0625, 0.6562, 0.125, 0.625, 0.125, 0.625, 0.0625, 0.6406, 0.0, 0.6562, 0.0625, 0.625, 0.0625, 0.625, 0.1875, 0.625, 0.25, 0.5938, 0.25, 0.5938, 0.1875, 0.625, 0.125, 0.625, 0.1875, 0.5938, 0.1875, 0.5938, 0.125, 0.625, 0.0625, 0.625, 0.125, 0.5938, 0.125, 0.5937, 0.0625, 0.6094, 0.0, 0.625, 0.0625, 0.5937, 0.0625, 0.625, 0.375, 0.625, 0.4375, 0.5938, 0.4375, 0.5938, 0.375, 0.625, 0.3125, 0.625, 0.375, 0.5938, 0.375, 0.5938, 0.3125, 0.625, 0.25, 0.625, 0.3125, 0.5938, 0.3125, 0.5938, 0.25, 0.5938, 0.375, 0.5938, 0.4375, 0.5625, 0.4375, 0.5625, 0.375, 0.5938, 0.3125, 0.5938, 0.375, 0.5625, 0.375, 0.5625, 0.3125, 0.5938, 0.25, 0.5938, 0.3125, 0.5625, 0.3125, 0.5625, 0.25, 0.5938, 0.1875, 0.5938, 0.25, 0.5625, 0.25, 0.5625, 0.1875, 0.5938, 0.125, 0.5938, 0.1875, 0.5625, 0.1875, 0.5625, 0.125, 0.5937, 0.0625, 0.5938, 0.125, 0.5625, 0.125, 0.5625, 0.0625, 0.5781, 0.0, 0.5937, 0.0625, 0.5625, 0.0625, 0.5625, 0.125, 0.5625, 0.1875, 0.5312, 0.1875, 0.5312, 0.125, 0.5625, 0.0625, 0.5625, 0.125, 0.5312, 0.125, 0.5312, 0.0625, 0.5469, 0.0, 0.5625, 0.0625, 0.5312, 0.0625, 0.5625, 0.375, 0.5625, 0.4375, 0.5312, 0.4375, 0.5312, 0.375, 0.5625, 0.3125, 0.5625, 0.375, 0.5312, 0.375, 0.5312, 0.3125, 0.5625, 0.25, 0.5625, 0.3125, 0.5312, 0.3125, 0.5312, 0.25, 0.5625, 0.1875, 0.5625, 0.25, 0.5312, 0.25, 0.5312, 0.1875, 0.5312, 0.375, 0.5312, 0.4375, 0.5, 0.4375, 0.5, 0.375, 0.5312, 0.3125, 0.5312, 0.375, 0.5, 0.375, 0.5, 0.3125, 0.5312, 0.25, 0.5312, 0.3125, 0.5, 0.3125, 0.5, 0.25, 0.5312, 0.1875, 0.5312, 0.25, 0.5, 0.25, 0.5, 0.1875, 0.5312, 0.125, 0.5312, 0.1875, 0.5, 0.1875, 0.5, 0.125, 0.5312, 0.0625, 0.5312, 0.125, 0.5, 0.125, 0.5, 0.0625, 0.5156, 0.0, 0.5312, 0.0625, 0.5, 0.0625, 0.5, 0.125, 0.5, 0.1875, 0.4687, 0.1875, 0.4687, 0.125, 0.5, 0.0625, 0.5, 0.125, 0.4687, 0.125, 0.4687, 0.0625, 0.4844, 0.0, 0.5, 0.0625, 0.4687, 0.0625, 0.5, 0.375, 0.5, 0.4375, 0.4688, 0.4375, 0.4687, 0.375, 0.5, 0.3125, 0.5, 0.375, 0.4687, 0.375, 0.4687, 0.3125, 0.5, 0.25, 0.5, 0.3125, 0.4687, 0.3125, 0.4688, 0.25, 0.5, 0.1875, 0.5, 0.25, 0.4688, 0.25, 0.4687, 0.1875, 0.4687, 0.3125, 0.4687, 0.375, 0.4375, 0.375, 0.4375, 0.3125, 0.4688, 0.25, 0.4687, 0.3125, 0.4375, 0.3125, 0.4375, 0.25, 0.4687, 0.1875, 0.4688, 0.25, 0.4375, 0.25, 0.4375, 0.1875, 0.4687, 0.125, 0.4687, 0.1875, 0.4375, 0.1875, 0.4375, 0.125, 0.4687, 0.0625, 0.4687, 0.125, 0.4375, 0.125, 0.4375, 0.0625, 0.4531, 0.0, 0.4687, 0.0625, 0.4375, 0.0625, 0.4687, 0.375, 0.4688, 0.4375, 0.4375, 0.4375, 0.4375, 0.375, 0.4375, 0.0625, 0.4375, 0.125, 0.4062, 0.125, 0.4062, 0.0625, 0.4219, 0.0, 0.4375, 0.0625, 0.4062, 0.0625, 0.4375, 0.375, 0.4375, 0.4375, 0.4062, 0.4375, 0.4062, 0.375, 0.4375, 0.3125, 0.4375, 0.375, 0.4062, 0.375, 0.4062, 0.3125, 0.4375, 0.25, 0.4375, 0.3125, 0.4062, 0.3125, 0.4062, 0.25, 0.4375, 0.1875, 0.4375, 0.25, 0.4062, 0.25, 0.4062, 0.1875, 0.4375, 0.125, 0.4375, 0.1875, 0.4062, 0.1875, 0.4062, 0.125, 0.4062, 0.25, 0.4062, 0.3125, 0.375, 0.3125, 0.375, 0.25, 0.4062, 0.1875, 0.4062, 0.25, 0.375, 0.25, 0.375, 0.1875, 0.4062, 0.125, 0.4062, 0.1875, 0.375, 0.1875, 0.375, 0.125, 0.4062, 0.0625, 0.4062, 0.125, 0.375, 0.125, 0.375, 0.0625, 0.3906, 0.0, 0.4062, 0.0625, 0.375, 0.0625, 0.4062, 0.375, 0.4062, 0.4375, 0.375, 0.4375, 0.375, 0.375, 0.4062, 0.3125, 0.4062, 0.375, 0.375, 0.375, 0.375, 0.3125, 0.3594, 0.0, 0.375, 0.0625, 0.3437, 0.0625, 0.375, 0.375, 0.375, 0.4375, 0.3438, 0.4375, 0.3438, 0.375, 0.375, 0.3125, 0.375, 0.375, 0.3438, 0.375, 0.3438, 0.3125, 0.375, 0.25, 0.375, 0.3125, 0.3438, 0.3125, 0.3438, 0.25, 0.375, 0.1875, 0.375, 0.25, 0.3438, 0.25, 0.3438, 0.1875, 0.375, 0.125, 0.375, 0.1875, 0.3438, 0.1875, 0.3438, 0.125, 0.375, 0.0625, 0.375, 0.125, 0.3438, 0.125, 0.3437, 0.0625, 0.3438, 0.25, 0.3438, 0.3125, 0.3125, 0.3125, 0.3125, 0.25, 0.3438, 0.1875, 0.3438, 0.25, 0.3125, 0.25, 0.3125, 0.1875, 0.3438, 0.125, 0.3438, 0.1875, 0.3125, 0.1875, 0.3125, 0.125, 0.3437, 0.0625, 0.3438, 0.125, 0.3125, 0.125, 0.3125, 0.0625, 0.3281, 0.0, 0.3437, 0.0625, 0.3125, 0.0625, 0.3438, 0.375, 0.3438, 0.4375, 0.3125, 0.4375, 0.3125, 0.375, 0.3438, 0.3125, 0.3438, 0.375, 0.3125, 0.375, 0.3125, 0.3125, 0.2969, 0.0, 0.3125, 0.0625, 0.2812, 0.0625, 0.3125, 0.375, 0.3125, 0.4375, 0.2812, 0.4375, 0.2812, 0.375, 0.3125, 0.3125, 0.3125, 0.375, 0.2812, 0.375, 0.2812, 0.3125, 0.3125, 0.25, 0.3125, 0.3125, 0.2812, 0.3125, 0.2812, 0.25, 0.3125, 0.1875, 0.3125, 0.25, 0.2812, 0.25, 0.2812, 0.1875, 0.3125, 0.125, 0.3125, 0.1875, 0.2812, 0.1875, 0.2812, 0.125, 0.3125, 0.0625, 0.3125, 0.125, 0.2812, 0.125, 0.2812, 0.0625, 0.2812, 0.1875, 0.2812, 0.25, 0.25, 0.25, 0.25, 0.1875, 0.2812, 0.125, 0.2812, 0.1875, 0.25, 0.1875, 0.25, 0.125, 0.2812, 0.0625, 0.2812, 0.125, 0.25, 0.125, 0.25, 0.0625, 0.2656, 0.0, 0.2812, 0.0625, 0.25, 0.0625, 0.2812, 0.375, 0.2812, 0.4375, 0.25, 0.4375, 0.25, 0.375, 0.2812, 0.3125, 0.2812, 0.375, 0.25, 0.375, 0.25, 0.3125, 0.2812, 0.25, 0.2812, 0.3125, 0.25, 0.3125, 0.25, 0.25, 0.25, 0.375, 0.25, 0.4375, 0.2188, 0.4375, 0.2188, 0.375, 0.25, 0.3125, 0.25, 0.375, 0.2188, 0.375, 0.2188, 0.3125, 0.25, 0.25, 0.25, 0.3125, 0.2188, 0.3125, 0.2188, 0.25, 0.25, 0.1875, 0.25, 0.25, 0.2188, 0.25, 0.2188, 0.1875, 0.25, 0.125, 0.25, 0.1875, 0.2188, 0.1875, 0.2188, 0.125, 0.25, 0.0625, 0.25, 0.125, 0.2188, 0.125, 0.2188, 0.0625, 0.2344, 0.0, 0.25, 0.0625, 0.2188, 0.0625, 0.2188, 0.1875, 0.2188, 0.25, 0.1875, 0.25, 0.1875, 0.1875, 0.2188, 0.125, 0.2188, 0.1875, 0.1875, 0.1875, 0.1875, 0.125, 0.2188, 0.0625, 0.2188, 0.125, 0.1875, 0.125, 0.1875, 0.0625, 0.2031, 0.0, 0.2188, 0.0625, 0.1875, 0.0625, 0.2188, 0.375, 0.2188, 0.4375, 0.1875, 0.4375, 0.1875, 0.375, 0.2188, 0.3125, 0.2188, 0.375, 0.1875, 0.375, 0.1875, 0.3125, 0.2188, 0.25, 0.2188, 0.3125, 0.1875, 0.3125, 0.1875, 0.25, 0.1875, 0.375, 0.1875, 0.4375, 0.1562, 0.4375, 0.1562, 0.375, 0.1875, 0.3125, 0.1875, 0.375, 0.1562, 0.375, 0.1563, 0.3125, 0.1875, 0.25, 0.1875, 0.3125, 0.1563, 0.3125, 0.1563, 0.25, 0.1875, 0.1875, 0.1875, 0.25, 0.1563, 0.25, 0.1562, 0.1875, 0.1875, 0.125, 0.1875, 0.1875, 0.1562, 0.1875, 0.1563, 0.125, 0.1875, 0.0625, 0.1875, 0.125, 0.1563, 0.125, 0.1563, 0.0625, 0.1719, 0.0, 0.1875, 0.0625, 0.1563, 0.0625, 0.1563, 0.125, 0.1562, 0.1875, 0.125, 0.1875, 0.125, 0.125, 0.1563, 0.0625, 0.1563, 0.125, 0.125, 0.125, 0.125, 0.0625, 0.1406, 0.0, 0.1563, 0.0625, 0.125, 0.0625, 0.1562, 0.375, 0.1562, 0.4375, 0.125, 0.4375, 0.125, 0.375, 0.1563, 0.3125, 0.1562, 0.375, 0.125, 0.375, 0.125, 0.3125, 0.1563, 0.25, 0.1563, 0.3125, 0.125, 0.3125, 0.125, 0.25, 0.1562, 0.1875, 0.1563, 0.25, 0.125, 0.25, 0.125, 0.1875, 0.125, 0.3125, 0.125, 0.375, 0.09375, 0.375, 0.09375, 0.3125, 0.125, 0.25, 0.125, 0.3125, 0.09375, 0.3125, 0.09375, 0.25, 0.125, 0.1875, 0.125, 0.25, 0.09375, 0.25, 0.09375, 0.1875, 0.125, 0.125, 0.125, 0.1875, 0.09375, 0.1875, 0.09375, 0.125, 0.125, 0.0625, 0.125, 0.125, 0.09375, 0.125, 0.09375, 0.0625, 0.1094, 0.0, 0.125, 0.0625, 0.09375, 0.0625, 0.125, 0.375, 0.125, 0.4375, 0.09375, 0.4375, 0.09375, 0.375, 0.09375, 0.0625, 0.09375, 0.125, 0.0625, 0.125, 0.0625, 0.0625, 0.07813, 0.0, 0.09375, 0.0625, 0.0625, 0.0625, 0.09375, 0.375, 0.09375, 0.4375, 0.0625, 0.4375, 0.0625, 0.375, 0.09375, 0.3125, 0.09375, 0.375, 0.0625, 0.375, 0.0625, 0.3125, 0.09375, 0.25, 0.09375, 0.3125, 0.0625, 0.3125, 0.0625, 0.25, 0.09375, 0.1875, 0.09375, 0.25, 0.0625, 0.25, 0.0625, 0.1875, 0.09375, 0.125, 0.09375, 0.1875, 0.0625, 0.1875, 0.0625, 0.125, 0.0625, 0.3125, 0.0625, 0.375, 0.03125, 0.375, 0.03125, 0.3125, 0.0625, 0.25, 0.0625, 0.3125, 0.03125, 0.3125, 0.03125, 0.25, 0.0625, 0.1875, 0.0625, 0.25, 0.03125, 0.25, 0.03125, 0.1875, 0.0625, 0.125, 0.0625, 0.1875, 0.03125, 0.1875, 0.03125, 0.125, 0.0625, 0.0625, 0.0625, 0.125, 0.03125, 0.125, 0.03125, 0.0625, 0.04688, 0.0, 0.0625, 0.0625, 0.03125, 0.0625, 0.0625, 0.375, 0.0625, 0.4375, 0.03125, 0.4375, 0.03125, 0.375, 0.03125, 0.0625, 0.03125, 0.125, 2.98e-08, 0.125, 8.941e-08, 0.0625, 0.01563, 0.0, 0.03125, 0.0625, 8.941e-08, 0.0625, 0.03125, 0.375, 0.03125, 0.4375, 0.0, 0.4375, 0.0, 0.375, 0.03125, 0.3125, 0.03125, 0.375, 0.0, 0.375, 2.98e-08, 0.3125, 0.03125, 0.25, 0.03125, 0.3125, 2.98e-08, 0.3125, 2.98e-08, 0.25, 0.03125, 0.1875, 0.03125, 0.25, 2.98e-08, 0.25, 0.0, 0.1875, 0.03125, 0.125, 0.03125, 0.1875, 0.0, 0.1875, 2.98e-08, 0.125, 1.0, 0.25, 1.0, 0.3125, 0.9688, 0.3125, 0.9688, 0.25, 1.0, 0.1875, 1.0, 0.25, 0.9688, 0.25, 0.9688, 0.1875, 1.0, 0.125, 1.0, 0.1875, 0.9688, 0.1875, 0.9688, 0.125, 1.0, 0.0625, 1.0, 0.125, 0.9688, 0.125, 0.9688, 0.0625, 0.9844, 0.0, 1.0, 0.0625, 0.9688, 0.0625, 1.0, 0.375, 1.0, 0.4375, 0.9688, 0.4375, 0.9687, 0.375, 1.0, 0.3125, 1.0, 0.375, 0.9687, 0.375, 0.9688, 0.3125, 0.9531, 0.0, 0.9688, 0.0625, 0.9375, 0.0625, 0.9687, 0.375, 0.9688, 0.4375, 0.9375, 0.4375, 0.9375, 0.375, 0.9688, 0.3125, 0.9687, 0.375, 0.9375, 0.375, 0.9375, 0.3125, 0.9688, 0.25, 0.9688, 0.3125, 0.9375, 0.3125, 0.9375, 0.25, 0.9688, 0.1875, 0.9688, 0.25, 0.9375, 0.25, 0.9375, 0.1875, 0.9688, 0.125, 0.9688, 0.1875, 0.9375, 0.1875, 0.9375, 0.125, 0.9688, 0.0625, 0.9688, 0.125, 0.9375, 0.125, 0.9375, 0.0625, 0.9375, 0.25, 0.9375, 0.3125, 0.9062, 0.3125, 0.9062, 0.25, 0.9375, 0.1875, 0.9375, 0.25, 0.9062, 0.25, 0.9062, 0.1875, 0.9375, 0.125, 0.9375, 0.1875, 0.9062, 0.1875, 0.9062, 0.125, 0.9375, 0.0625, 0.9375, 0.125, 0.9062, 0.125, 0.9062, 0.0625, 0.9219, 0.0, 0.9375, 0.0625, 0.9062, 0.0625, 0.9375, 0.375, 0.9375, 0.4375, 0.9062, 0.4375, 0.9062, 0.375, 0.9375, 0.3125, 0.9375, 0.375, 0.9062, 0.375, 0.9062, 0.3125, 0.8906, 0.0, 0.9062, 0.0625, 0.875, 0.0625, 0.9062, 0.375, 0.9062, 0.4375, 0.875, 0.4375, 0.875, 0.375, 0.9062, 0.3125, 0.9062, 0.375, 0.875, 0.375, 0.875, 0.3125, 0.9062, 0.25, 0.9062, 0.3125, 0.875, 0.3125, 0.875, 0.25, 0.9062, 0.1875, 0.9062, 0.25, 0.875, 0.25, 0.875, 0.1875, 0.9062, 0.125, 0.9062, 0.1875, 0.875, 0.1875, 0.875, 0.125, 0.9062, 0.0625, 0.9062, 0.125, 0.875, 0.125, 0.875, 0.0625, 0.875, 0.1875, 0.875, 0.25, 0.8438, 0.25, 0.8438, 0.1875, 0.875, 0.125, 0.875, 0.1875, 0.8438, 0.1875, 0.8438, 0.125, 0.875, 0.0625, 0.875, 0.125, 0.8438, 0.125, 0.8438, 0.0625, 0.8594, 0.0, 0.875, 0.0625, 0.8438, 0.0625, 0.875, 0.375, 0.875, 0.4375, 0.8438, 0.4375, 0.8438, 0.375, 0.875, 0.3125, 0.875, 0.375, 0.8438, 0.375, 0.8438, 0.3125, 0.875, 0.25, 0.875, 0.3125, 0.8438, 0.3125, 0.8438, 0.25, 0.8438, 0.375, 0.8438, 0.4375, 0.8125, 0.4375, 0.8125, 0.375, 0.8438, 0.3125, 0.8438, 0.375, 0.8125, 0.375, 0.8125, 0.3125, 0.8438, 0.25, 0.8438, 0.3125, 0.8125, 0.3125, 0.8125, 0.25, 0.8438, 0.1875, 0.8438, 0.25, 0.8125, 0.25, 0.8125, 0.1875, 0.8438, 0.125, 0.8438, 0.1875, 0.8125, 0.1875, 0.8125, 0.125, 0.8438, 0.0625, 0.8438, 0.125, 0.8125, 0.125, 0.8125, 0.0625, 0.8281, 0.0, 0.8438, 0.0625, 0.8125, 0.0625, 0.8125, 0.125, 0.8125, 0.1875, 0.7812, 0.1875, 0.7812, 0.125, 0.8125, 0.0625, 0.8125, 0.125, 0.7812, 0.125, 0.7812, 0.0625, 0.7969, 0.0, 0.8125, 0.0625, 0.7812, 0.0625, 0.8125, 0.375, 0.8125, 0.4375, 0.7812, 0.4375, 0.7812, 0.375, 0.8125, 0.3125, 0.8125, 0.375, 0.7812, 0.375, 0.7812, 0.3125, 0.8125, 0.25, 0.8125, 0.3125, 0.7812, 0.3125, 0.7812, 0.25, 0.8125, 0.1875, 0.8125, 0.25, 0.7812, 0.25, 0.7812, 0.1875, 0.7812, 0.375, 0.7812, 0.4375, 0.75, 0.4375, 0.75, 0.375, 0.7812, 0.3125, 0.7812, 0.375, 0.75, 0.375, 0.75, 0.3125, 0.7812, 0.25, 0.7812, 0.3125, 0.75, 0.3125, 0.75, 0.25, 0.7812, 0.1875, 0.7812, 0.25, 0.75, 0.25, 0.75, 0.1875, 0.7812, 0.125, 0.7812, 0.1875, 0.75, 0.1875, 0.75, 0.125, 0.7812, 0.0625, 0.7812, 0.125, 0.75, 0.125, 0.75, 0.0625, 0.7656, 0.0, 0.7812, 0.0625, 0.75, 0.0625, 0.75, 0.375, 0.75, 0.4375, 0.7188, 0.4375, 0.7188, 0.375, 0.75, 0.3125, 0.75, 0.375, 0.7188, 0.375, 0.7188, 0.3125, 0.75, 0.25, 0.75, 0.3125, 0.7188, 0.3125, 0.7188, 0.25, 0.75, 0.1875, 0.75, 0.25, 0.7188, 0.25, 0.7188, 0.1875, 0.75, 0.125, 0.75, 0.1875, 0.7188, 0.1875, 0.7188, 0.125, 0.75, 0.0625, 0.75, 0.125, 0.7188, 0.125, 0.7188, 0.0625, 0.7344, 0.0, 0.75, 0.0625, 0.7188, 0.0625, 0.7031, 0.0, 0.7188, 0.0625, 0.6875, 0.0625, 0.7188, 0.375, 0.7188, 0.4375, 0.6875, 0.4375, 0.6875, 0.375, 0.7188, 0.3125, 0.7188, 0.375, 0.6875, 0.375, 0.6875, 0.3125, 0.7188, 0.25, 0.7188, 0.3125, 0.6875, 0.3125, 0.6875, 0.25, 0.7188, 0.1875, 0.7188, 0.25, 0.6875, 0.25, 0.6875, 0.1875, 0.7188, 0.125, 0.7188, 0.1875, 0.6875, 0.1875, 0.6875, 0.125, 0.7188, 0.0625, 0.7188, 0.125, 0.6875, 0.125, 0.6875, 0.0625, 0.6875, 0.1875, 0.6875, 0.25, 0.6562, 0.25, 0.6562, 0.1875, 0.6875, 0.125, 0.6875, 0.1875, 0.6562, 0.1875, 0.6562, 0.125, 0.6875, 0.0625, 0.6875, 0.125, 0.6562, 0.125, 0.6562, 0.0625, 0.6719, 0.0, 0.6875, 0.0625, 0.6562, 0.0625, 0.6875, 0.375, 0.6875, 0.4375, 0.6562, 0.4375, 0.6562, 0.375, 0.6875, 0.3125, 0.6875, 0.375, 0.6562, 0.375, 0.6562, 0.3125, 0.6875, 0.25, 0.6875, 0.3125, 0.6562, 0.3125, 0.6562, 0.25, 0.6562, 0.375, 0.6562, 0.4375, 0.625, 0.4375, 0.625, 0.375, 0.6562, 0.3125, 0.6562, 0.375, 0.625, 0.375, 0.625, 0.3125, 0.6562, 0.25, 0.6562, 0.3125, 0.625, 0.3125, 0.625, 0.25, 0.6562, 0.1875, 0.6562, 0.25, 0.625, 0.25, 0.625, 0.1875, 0.6562, 0.125, 0.6562, 0.1875, 0.625, 0.1875, 0.625, 0.125, 0.6562, 0.0625, 0.6562, 0.125, 0.625, 0.125, 0.625, 0.0625, 0.6406, 0.0, 0.6562, 0.0625, 0.625, 0.0625, 0.625, 0.1875, 0.625, 0.25, 0.5938, 0.25, 0.5938, 0.1875, 0.625, 0.125, 0.625, 0.1875, 0.5938, 0.1875, 0.5938, 0.125, 0.625, 0.0625, 0.625, 0.125, 0.5938, 0.125, 0.5937, 0.0625, 0.6094, 0.0, 0.625, 0.0625, 0.5937, 0.0625, 0.625, 0.375, 0.625, 0.4375, 0.5938, 0.4375, 0.5938, 0.375, 0.625, 0.3125, 0.625, 0.375, 0.5938, 0.375, 0.5938, 0.3125, 0.625, 0.25, 0.625, 0.3125, 0.5938, 0.3125, 0.5938, 0.25, 0.5938, 0.375, 0.5938, 0.4375, 0.5625, 0.4375, 0.5625, 0.375, 0.5938, 0.3125, 0.5938, 0.375, 0.5625, 0.375, 0.5625, 0.3125, 0.5938, 0.25, 0.5938, 0.3125, 0.5625, 0.3125, 0.5625, 0.25, 0.5938, 0.1875, 0.5938, 0.25, 0.5625, 0.25, 0.5625, 0.1875, 0.5938, 0.125, 0.5938, 0.1875, 0.5625, 0.1875, 0.5625, 0.125, 0.5937, 0.0625, 0.5938, 0.125, 0.5625, 0.125, 0.5625, 0.0625, 0.5781, 0.0, 0.5937, 0.0625, 0.5625, 0.0625, 0.5625, 0.125, 0.5625, 0.1875, 0.5312, 0.1875, 0.5312, 0.125, 0.5625, 0.0625, 0.5625, 0.125, 0.5312, 0.125, 0.5312, 0.0625, 0.5469, 0.0, 0.5625, 0.0625, 0.5312, 0.0625, 0.5625, 0.375, 0.5625, 0.4375, 0.5312, 0.4375, 0.5312, 0.375, 0.5625, 0.3125, 0.5625, 0.375, 0.5312, 0.375, 0.5312, 0.3125, 0.5625, 0.25, 0.5625, 0.3125, 0.5312, 0.3125, 0.5312, 0.25, 0.5625, 0.1875, 0.5625, 0.25, 0.5312, 0.25, 0.5312, 0.1875, 0.5312, 0.375, 0.5312, 0.4375, 0.5, 0.4375, 0.5, 0.375, 0.5312, 0.3125, 0.5312, 0.375, 0.5, 0.375, 0.5, 0.3125, 0.5312, 0.25, 0.5312, 0.3125, 0.5, 0.3125, 0.5, 0.25, 0.5312, 0.1875, 0.5312, 0.25, 0.5, 0.25, 0.5, 0.1875, 0.5312, 0.125, 0.5312, 0.1875, 0.5, 0.1875, 0.5, 0.125, 0.5312, 0.0625, 0.5312, 0.125, 0.5, 0.125, 0.5, 0.0625, 0.5156, 0.0, 0.5312, 0.0625, 0.5, 0.0625, 0.5, 0.125, 0.5, 0.1875, 0.4687, 0.1875, 0.4687, 0.125, 0.5, 0.0625, 0.5, 0.125, 0.4687, 0.125, 0.4687, 0.0625, 0.4844, 0.0, 0.5, 0.0625, 0.4687, 0.0625, 0.5, 0.375, 0.5, 0.4375, 0.4688, 0.4375, 0.4687, 0.375, 0.5, 0.3125, 0.5, 0.375, 0.4687, 0.375, 0.4687, 0.3125, 0.5, 0.25, 0.5, 0.3125, 0.4687, 0.3125, 0.4688, 0.25, 0.5, 0.1875, 0.5, 0.25, 0.4688, 0.25, 0.4687, 0.1875, 0.4687, 0.3125, 0.4687, 0.375, 0.4375, 0.375, 0.4375, 0.3125, 0.4688, 0.25, 0.4687, 0.3125, 0.4375, 0.3125, 0.4375, 0.25, 0.4687, 0.1875, 0.4688, 0.25, 0.4375, 0.25, 0.4375, 0.1875, 0.4687, 0.125, 0.4687, 0.1875, 0.4375, 0.1875, 0.4375, 0.125, 0.4687, 0.0625, 0.4687, 0.125, 0.4375, 0.125, 0.4375, 0.0625, 0.4531, 0.0, 0.4687, 0.0625, 0.4375, 0.0625, 0.4687, 0.375, 0.4688, 0.4375, 0.4375, 0.4375, 0.4375, 0.375, 0.4375, 0.0625, 0.4375, 0.125, 0.4062, 0.125, 0.4062, 0.0625, 0.4219, 0.0, 0.4375, 0.0625, 0.4062, 0.0625, 0.4375, 0.375, 0.4375, 0.4375, 0.4062, 0.4375, 0.4062, 0.375, 0.4375, 0.3125, 0.4375, 0.375, 0.4062, 0.375, 0.4062, 0.3125, 0.4375, 0.25, 0.4375, 0.3125, 0.4062, 0.3125, 0.4062, 0.25, 0.4375, 0.1875, 0.4375, 0.25, 0.4062, 0.25, 0.4062, 0.1875, 0.4375, 0.125, 0.4375, 0.1875, 0.4062, 0.1875, 0.4062, 0.125, 0.4062, 0.25, 0.4062, 0.3125, 0.375, 0.3125, 0.375, 0.25, 0.4062, 0.1875, 0.4062, 0.25, 0.375, 0.25, 0.375, 0.1875, 0.4062, 0.125, 0.4062, 0.1875, 0.375, 0.1875, 0.375, 0.125, 0.4062, 0.0625, 0.4062, 0.125, 0.375, 0.125, 0.375, 0.0625, 0.3906, 0.0, 0.4062, 0.0625, 0.375, 0.0625, 0.4062, 0.375, 0.4062, 0.4375, 0.375, 0.4375, 0.375, 0.375, 0.4062, 0.3125, 0.4062, 0.375, 0.375, 0.375, 0.375, 0.3125, 0.3594, 0.0, 0.375, 0.0625, 0.3437, 0.0625, 0.375, 0.375, 0.375, 0.4375, 0.3438, 0.4375, 0.3438, 0.375, 0.375, 0.3125, 0.375, 0.375, 0.3438, 0.375, 0.3438, 0.3125, 0.375, 0.25, 0.375, 0.3125, 0.3438, 0.3125, 0.3438, 0.25, 0.375, 0.1875, 0.375, 0.25, 0.3438, 0.25, 0.3438, 0.1875, 0.375, 0.125, 0.375, 0.1875, 0.3438, 0.1875, 0.3438, 0.125, 0.375, 0.0625, 0.375, 0.125, 0.3438, 0.125, 0.3437, 0.0625, 0.3438, 0.25, 0.3438, 0.3125, 0.3125, 0.3125, 0.3125, 0.25, 0.3438, 0.1875, 0.3438, 0.25, 0.3125, 0.25, 0.3125, 0.1875, 0.3438, 0.125, 0.3438, 0.1875, 0.3125, 0.1875, 0.3125, 0.125, 0.3437, 0.0625, 0.3438, 0.125, 0.3125, 0.125, 0.3125, 0.0625, 0.3281, 0.0, 0.3437, 0.0625, 0.3125, 0.0625, 0.3438, 0.375, 0.3438, 0.4375, 0.3125, 0.4375, 0.3125, 0.375, 0.3438, 0.3125, 0.3438, 0.375, 0.3125, 0.375, 0.3125, 0.3125, 0.2969, 0.0, 0.3125, 0.0625, 0.2812, 0.0625, 0.3125, 0.375, 0.3125, 0.4375, 0.2812, 0.4375, 0.2812, 0.375, 0.3125, 0.3125, 0.3125, 0.375, 0.2812, 0.375, 0.2812, 0.3125, 0.3125, 0.25, 0.3125, 0.3125, 0.2812, 0.3125, 0.2812, 0.25, 0.3125, 0.1875, 0.3125, 0.25, 0.2812, 0.25, 0.2812, 0.1875, 0.3125, 0.125, 0.3125, 0.1875, 0.2812, 0.1875, 0.2812, 0.125, 0.3125, 0.0625, 0.3125, 0.125, 0.2812, 0.125, 0.2812, 0.0625, 0.2812, 0.1875, 0.2812, 0.25, 0.25, 0.25, 0.25, 0.1875, 0.2812, 0.125, 0.2812, 0.1875, 0.25, 0.1875, 0.25, 0.125, 0.2812, 0.0625, 0.2812, 0.125, 0.25, 0.125, 0.25, 0.0625, 0.2656, 0.0, 0.2812, 0.0625, 0.25, 0.0625, 0.2812, 0.375, 0.2812, 0.4375, 0.25, 0.4375, 0.25, 0.375, 0.2812, 0.3125, 0.2812, 0.375, 0.25, 0.375, 0.25, 0.3125, 0.2812, 0.25, 0.2812, 0.3125, 0.25, 0.3125, 0.25, 0.25, 0.25, 0.375, 0.25, 0.4375, 0.2188, 0.4375, 0.2188, 0.375, 0.25, 0.3125, 0.25, 0.375, 0.2188, 0.375, 0.2188, 0.3125, 0.25, 0.25, 0.25, 0.3125, 0.2188, 0.3125, 0.2188, 0.25, 0.25, 0.1875, 0.25, 0.25, 0.2188, 0.25, 0.2188, 0.1875, 0.25, 0.125, 0.25, 0.1875, 0.2188, 0.1875, 0.2188, 0.125, 0.25, 0.0625, 0.25, 0.125, 0.2188, 0.125, 0.2188, 0.0625, 0.2344, 0.0, 0.25, 0.0625, 0.2188, 0.0625, 0.2188, 0.1875, 0.2188, 0.25, 0.1875, 0.25, 0.1875, 0.1875, 0.2188, 0.125, 0.2188, 0.1875, 0.1875, 0.1875, 0.1875, 0.125, 0.2188, 0.0625, 0.2188, 0.125, 0.1875, 0.125, 0.1875, 0.0625, 0.2031, 0.0, 0.2188, 0.0625, 0.1875, 0.0625, 0.2188, 0.375, 0.2188, 0.4375, 0.1875, 0.4375, 0.1875, 0.375, 0.2188, 0.3125, 0.2188, 0.375, 0.1875, 0.375, 0.1875, 0.3125, 0.2188, 0.25, 0.2188, 0.3125, 0.1875, 0.3125, 0.1875, 0.25, 0.1875, 0.375, 0.1875, 0.4375, 0.1562, 0.4375, 0.1562, 0.375, 0.1875, 0.3125, 0.1875, 0.375, 0.1562, 0.375, 0.1563, 0.3125, 0.1875, 0.25, 0.1875, 0.3125, 0.1563, 0.3125, 0.1563, 0.25, 0.1875, 0.1875, 0.1875, 0.25, 0.1563, 0.25, 0.1562, 0.1875, 0.1875, 0.125, 0.1875, 0.1875, 0.1562, 0.1875, 0.1563, 0.125, 0.1875, 0.0625, 0.1875, 0.125, 0.1563, 0.125, 0.1563, 0.0625, 0.1719, 0.0, 0.1875, 0.0625, 0.1563, 0.0625, 0.1563, 0.125, 0.1562, 0.1875, 0.125, 0.1875, 0.125, 0.125, 0.1563, 0.0625, 0.1563, 0.125, 0.125, 0.125, 0.125, 0.0625, 0.1406, 0.0, 0.1563, 0.0625, 0.125, 0.0625, 0.1562, 0.375, 0.1562, 0.4375, 0.125, 0.4375, 0.125, 0.375, 0.1563, 0.3125, 0.1562, 0.375, 0.125, 0.375, 0.125, 0.3125, 0.1563, 0.25, 0.1563, 0.3125, 0.125, 0.3125, 0.125, 0.25, 0.1562, 0.1875, 0.1563, 0.25, 0.125, 0.25, 0.125, 0.1875, 0.125, 0.3125, 0.125, 0.375, 0.09375, 0.375, 0.09375, 0.3125, 0.125, 0.25, 0.125, 0.3125, 0.09375, 0.3125, 0.09375, 0.25, 0.125, 0.1875, 0.125, 0.25, 0.09375, 0.25, 0.09375, 0.1875, 0.125, 0.125, 0.125, 0.1875, 0.09375, 0.1875, 0.09375, 0.125, 0.125, 0.0625, 0.125, 0.125, 0.09375, 0.125, 0.09375, 0.0625, 0.1094, 0.0, 0.125, 0.0625, 0.09375, 0.0625, 0.125, 0.375, 0.125, 0.4375, 0.09375, 0.4375, 0.09375, 0.375, 0.09375, 0.0625, 0.09375, 0.125, 0.0625, 0.125, 0.0625, 0.0625, 0.07813, 0.0, 0.09375, 0.0625, 0.0625, 0.0625, 0.09375, 0.375, 0.09375, 0.4375, 0.0625, 0.4375, 0.0625, 0.375, 0.09375, 0.3125, 0.09375, 0.375, 0.0625, 0.375, 0.0625, 0.3125, 0.09375, 0.25, 0.09375, 0.3125, 0.0625, 0.3125, 0.0625, 0.25, 0.09375, 0.1875, 0.09375, 0.25, 0.0625, 0.25, 0.0625, 0.1875, 0.09375, 0.125, 0.09375, 0.1875, 0.0625, 0.1875, 0.0625, 0.125, 0.0625, 0.3125, 0.0625, 0.375, 0.03125, 0.375, 0.03125, 0.3125, 0.0625, 0.25, 0.0625, 0.3125, 0.03125, 0.3125, 0.03125, 0.25, 0.0625, 0.1875, 0.0625, 0.25, 0.03125, 0.25, 0.03125, 0.1875, 0.0625, 0.125, 0.0625, 0.1875, 0.03125, 0.1875, 0.03125, 0.125, 0.0625, 0.0625, 0.0625, 0.125, 0.03125, 0.125, 0.03125, 0.0625, 0.04688, 0.0, 0.0625, 0.0625, 0.03125, 0.0625, 0.0625, 0.375, 0.0625, 0.4375, 0.03125, 0.4375, 0.03125, 0.375, 0.03125, 0.0625, 0.03125, 0.125, 2.98e-08, 0.125, 8.941e-08, 0.0625, 0.01563, 0.0, 0.03125, 0.0625, 8.941e-08, 0.0625, 0.03125, 0.375, 0.03125, 0.4375, 0.0, 0.4375, 0.0, 0.375, 0.03125, 0.3125, 0.03125, 0.375, 0.0, 0.375, 2.98e-08, 0.3125, 0.03125, 0.25, 0.03125, 0.3125, 2.98e-08, 0.3125, 2.98e-08, 0.25, 0.03125, 0.1875, 0.03125, 0.25, 2.98e-08, 0.25, 0.0, 0.1875, 0.03125, 0.125, 0.03125, 0.1875, 0.0, 0.1875, 2.98e-08, 0.125, 1.0, 0.25, 1.0, 0.3125, 0.9688, 0.3125, 0.9688, 0.25, 1.0, 0.1875, 1.0, 0.25, 0.9688, 0.25, 0.9688, 0.1875, 1.0, 0.125, 1.0, 0.1875, 0.9688, 0.1875, 0.9688, 0.125, 1.0, 0.0625, 1.0, 0.125, 0.9688, 0.125, 0.9688, 0.0625, 0.9844, 0.0, 1.0, 0.0625, 0.9688, 0.0625, 1.0, 0.375, 1.0, 0.4375, 0.9688, 0.4375, 0.9687, 0.375, 1.0, 0.3125, 1.0, 0.375, 0.9687, 0.375, 0.9688, 0.3125, 0.9531, 0.0, 0.9688, 0.0625, 0.9375, 0.0625, 0.9687, 0.375, 0.9688, 0.4375, 0.9375, 0.4375, 0.9375, 0.375, 0.9688, 0.3125, 0.9687, 0.375, 0.9375, 0.375, 0.9375, 0.3125, 0.9688, 0.25, 0.9688, 0.3125, 0.9375, 0.3125, 0.9375, 0.25, 0.9688, 0.1875, 0.9688, 0.25, 0.9375, 0.25, 0.9375, 0.1875, 0.9688, 0.125, 0.9688, 0.1875, 0.9375, 0.1875, 0.9375, 0.125, 0.9688, 0.0625, 0.9688, 0.125, 0.9375, 0.125, 0.9375, 0.0625, 0.9375, 0.25, 0.9375, 0.3125, 0.9062, 0.3125, 0.9062, 0.25, 0.9375, 0.1875, 0.9375, 0.25, 0.9062, 0.25, 0.9062, 0.1875, 0.9375, 0.125, 0.9375, 0.1875, 0.9062, 0.1875, 0.9062, 0.125, 0.9375, 0.0625, 0.9375, 0.125, 0.9062, 0.125, 0.9062, 0.0625, 0.9219, 0.0, 0.9375, 0.0625, 0.9062, 0.0625, 0.9375, 0.375, 0.9375, 0.4375, 0.9062, 0.4375, 0.9062, 0.375, 0.9375, 0.3125, 0.9375, 0.375, 0.9062, 0.375, 0.9062, 0.3125, 0.8906, 0.0, 0.9062, 0.0625, 0.875, 0.0625, 0.9062, 0.375, 0.9062, 0.4375, 0.875, 0.4375, 0.875, 0.375, 0.9062, 0.3125, 0.9062, 0.375, 0.875, 0.375, 0.875, 0.3125, 0.9062, 0.25, 0.9062, 0.3125, 0.875, 0.3125, 0.875, 0.25, 0.9062, 0.1875, 0.9062, 0.25, 0.875, 0.25, 0.875, 0.1875, 0.9062, 0.125, 0.9062, 0.1875, 0.875, 0.1875, 0.875, 0.125, 0.9062, 0.0625, 0.9062, 0.125, 0.875, 0.125, 0.875, 0.0625, 0.875, 0.1875, 0.875, 0.25, 0.8438, 0.25, 0.8438, 0.1875, 0.875, 0.125, 0.875, 0.1875, 0.8438, 0.1875, 0.8438, 0.125, 0.875, 0.0625, 0.875, 0.125, 0.8438, 0.125, 0.8438, 0.0625, 0.8594, 0.0, 0.875, 0.0625, 0.8438, 0.0625, 0.875, 0.375, 0.875, 0.4375, 0.8438, 0.4375, 0.8438, 0.375, 0.875, 0.3125, 0.875, 0.375, 0.8438, 0.375, 0.8438, 0.3125, 0.875, 0.25, 0.875, 0.3125, 0.8438, 0.3125, 0.8438, 0.25, 0.8438, 0.375, 0.8438, 0.4375, 0.8125, 0.4375, 0.8125, 0.375, 0.8438, 0.3125, 0.8438, 0.375, 0.8125, 0.375, 0.8125, 0.3125, 0.8438, 0.25, 0.8438, 0.3125, 0.8125, 0.3125, 0.8125, 0.25, 0.8438, 0.1875, 0.8438, 0.25, 0.8125, 0.25, 0.8125, 0.1875, 0.8438, 0.125, 0.8438, 0.1875, 0.8125, 0.1875, 0.8125, 0.125, 0.8438, 0.0625, 0.8438, 0.125, 0.8125, 0.125, 0.8125, 0.0625, 0.8281, 0.0, 0.8438, 0.0625, 0.8125, 0.0625, 0.8125, 0.125, 0.8125, 0.1875, 0.7812, 0.1875, 0.7812, 0.125, 0.8125, 0.0625, 0.8125, 0.125, 0.7812, 0.125, 0.7812, 0.0625, 0.7969, 0.0, 0.8125, 0.0625, 0.7812, 0.0625, 0.8125, 0.375, 0.8125, 0.4375, 0.7812, 0.4375, 0.7812, 0.375, 0.8125, 0.3125, 0.8125, 0.375, 0.7812, 0.375, 0.7812, 0.3125, 0.8125, 0.25, 0.8125, 0.3125, 0.7812, 0.3125, 0.7812, 0.25, 0.8125, 0.1875, 0.8125, 0.25, 0.7812, 0.25, 0.7812, 0.1875, 0.7812, 0.375, 0.7812, 0.4375, 0.75, 0.4375, 0.75, 0.375, 0.7812, 0.3125, 0.7812, 0.375, 0.75, 0.375, 0.75, 0.3125, 0.7812, 0.25, 0.7812, 0.3125, 0.75, 0.3125, 0.75, 0.25, 0.7812, 0.1875, 0.7812, 0.25, 0.75, 0.25, 0.75, 0.1875, 0.7812, 0.125, 0.7812, 0.1875, 0.75, 0.1875, 0.75, 0.125, 0.7812, 0.0625, 0.7812, 0.125, 0.75, 0.125, 0.75, 0.0625, 0.7656, 0.0, 0.7812, 0.0625, 0.75, 0.0625, 0.75, 0.375, 0.75, 0.4375, 0.7188, 0.4375, 0.7188, 0.375, 0.75, 0.3125, 0.75, 0.375, 0.7188, 0.375, 0.7188, 0.3125, 0.75, 0.25, 0.75, 0.3125, 0.7188, 0.3125, 0.7188, 0.25, 0.75, 0.1875, 0.75, 0.25, 0.7188, 0.25, 0.7188, 0.1875, 0.75, 0.125, 0.75, 0.1875, 0.7188, 0.1875, 0.7188, 0.125, 0.75, 0.0625, 0.75, 0.125, 0.7188, 0.125, 0.7188, 0.0625, 0.7344, 0.0, 0.75, 0.0625, 0.7188, 0.0625, 0.7031, 0.0, 0.7188, 0.0625, 0.6875, 0.0625, 0.7188, 0.375, 0.7188, 0.4375, 0.6875, 0.4375, 0.6875, 0.375, 0.7188, 0.3125, 0.7188, 0.375, 0.6875, 0.375, 0.6875, 0.3125, 0.7188, 0.25, 0.7188, 0.3125, 0.6875, 0.3125, 0.6875, 0.25, 0.7188, 0.1875, 0.7188, 0.25, 0.6875, 0.25, 0.6875, 0.1875, 0.7188, 0.125, 0.7188, 0.1875, 0.6875, 0.1875, 0.6875, 0.125, 0.7188, 0.0625, 0.7188, 0.125, 0.6875, 0.125, 0.6875, 0.0625, 0.6875, 0.1875, 0.6875, 0.25, 0.6562, 0.25, 0.6562, 0.1875, 0.6875, 0.125, 0.6875, 0.1875, 0.6562, 0.1875, 0.6562, 0.125, 0.6875, 0.0625, 0.6875, 0.125, 0.6562, 0.125, 0.6562, 0.0625, 0.6719, 0.0, 0.6875, 0.0625, 0.6562, 0.0625, 0.6875, 0.375, 0.6875, 0.4375, 0.6562, 0.4375, 0.6562, 0.375, 0.6875, 0.3125, 0.6875, 0.375, 0.6562, 0.375, 0.6562, 0.3125, 0.6875, 0.25, 0.6875, 0.3125, 0.6562, 0.3125, 0.6562, 0.25, 0.6562, 0.375, 0.6562, 0.4375, 0.625, 0.4375, 0.625, 0.375, 0.6562, 0.3125, 0.6562, 0.375, 0.625, 0.375, 0.625, 0.3125, 0.6562, 0.25, 0.6562, 0.3125, 0.625, 0.3125, 0.625, 0.25, 0.6562, 0.1875, 0.6562, 0.25, 0.625, 0.25, 0.625, 0.1875, 0.6562, 0.125, 0.6562, 0.1875, 0.625, 0.1875, 0.625, 0.125, 0.6562, 0.0625, 0.6562, 0.125, 0.625, 0.125, 0.625, 0.0625, 0.6406, 0.0, 0.6562, 0.0625, 0.625, 0.0625, 0.625, 0.1875, 0.625, 0.25, 0.5938, 0.25, 0.5938, 0.1875, 0.625, 0.125, 0.625, 0.1875, 0.5938, 0.1875, 0.5938, 0.125, 0.625, 0.0625, 0.625, 0.125, 0.5938, 0.125, 0.5937, 0.0625, 0.6094, 0.0, 0.625, 0.0625, 0.5937, 0.0625, 0.625, 0.375, 0.625, 0.4375, 0.5938, 0.4375, 0.5938, 0.375, 0.625, 0.3125, 0.625, 0.375, 0.5938, 0.375, 0.5938, 0.3125, 0.625, 0.25, 0.625, 0.3125, 0.5938, 0.3125, 0.5938, 0.25, 0.5938, 0.375, 0.5938, 0.4375, 0.5625, 0.4375, 0.5625, 0.375, 0.5938, 0.3125, 0.5938, 0.375, 0.5625, 0.375, 0.5625, 0.3125, 0.5938, 0.25, 0.5938, 0.3125, 0.5625, 0.3125, 0.5625, 0.25, 0.5938, 0.1875, 0.5938, 0.25, 0.5625, 0.25, 0.5625, 0.1875, 0.5938, 0.125, 0.5938, 0.1875, 0.5625, 0.1875, 0.5625, 0.125, 0.5937, 0.0625, 0.5938, 0.125, 0.5625, 0.125, 0.5625, 0.0625, 0.5781, 0.0, 0.5937, 0.0625, 0.5625, 0.0625, 0.5625, 0.125, 0.5625, 0.1875, 0.5312, 0.1875, 0.5312, 0.125, 0.5625, 0.0625, 0.5625, 0.125, 0.5312, 0.125, 0.5312, 0.0625, 0.5469, 0.0, 0.5625, 0.0625, 0.5312, 0.0625, 0.5625, 0.375, 0.5625, 0.4375, 0.5312, 0.4375, 0.5312, 0.375, 0.5625, 0.3125, 0.5625, 0.375, 0.5312, 0.375, 0.5312, 0.3125, 0.5625, 0.25, 0.5625, 0.3125, 0.5312, 0.3125, 0.5312, 0.25, 0.5625, 0.1875, 0.5625, 0.25, 0.5312, 0.25, 0.5312, 0.1875, 0.5312, 0.375, 0.5312, 0.4375, 0.5, 0.4375, 0.5, 0.375, 0.5312, 0.3125, 0.5312, 0.375, 0.5, 0.375, 0.5, 0.3125, 0.5312, 0.25, 0.5312, 0.3125, 0.5, 0.3125, 0.5, 0.25, 0.5312, 0.1875, 0.5312, 0.25, 0.5, 0.25, 0.5, 0.1875, 0.5312, 0.125, 0.5312, 0.1875, 0.5, 0.1875, 0.5, 0.125, 0.5312, 0.0625, 0.5312, 0.125, 0.5, 0.125, 0.5, 0.0625, 0.5156, 0.0, 0.5312, 0.0625, 0.5, 0.0625, 0.5, 0.125, 0.5, 0.1875, 0.4687, 0.1875, 0.4687, 0.125, 0.5, 0.0625, 0.5, 0.125, 0.4687, 0.125, 0.4687, 0.0625, 0.4844, 0.0, 0.5, 0.0625, 0.4687, 0.0625, 0.5, 0.375, 0.5, 0.4375, 0.4688, 0.4375, 0.4687, 0.375, 0.5, 0.3125, 0.5, 0.375, 0.4687, 0.375, 0.4687, 0.3125, 0.5, 0.25, 0.5, 0.3125, 0.4687, 0.3125, 0.4688, 0.25, 0.5, 0.1875, 0.5, 0.25, 0.4688, 0.25, 0.4687, 0.1875, 0.4687, 0.3125, 0.4687, 0.375, 0.4375, 0.375, 0.4375, 0.3125, 0.4688, 0.25, 0.4687, 0.3125, 0.4375, 0.3125, 0.4375, 0.25, 0.4687, 0.1875, 0.4688, 0.25, 0.4375, 0.25, 0.4375, 0.1875, 0.4687, 0.125, 0.4687, 0.1875, 0.4375, 0.1875, 0.4375, 0.125, 0.4687, 0.0625, 0.4687, 0.125, 0.4375, 0.125, 0.4375, 0.0625, 0.4531, 0.0, 0.4687, 0.0625, 0.4375, 0.0625, 0.4687, 0.375, 0.4688, 0.4375, 0.4375, 0.4375, 0.4375, 0.375, 0.4375, 0.0625, 0.4375, 0.125, 0.4062, 0.125, 0.4062, 0.0625, 0.4219, 0.0, 0.4375, 0.0625, 0.4062, 0.0625, 0.4375, 0.375, 0.4375, 0.4375, 0.4062, 0.4375, 0.4062, 0.375, 0.4375, 0.3125, 0.4375, 0.375, 0.4062, 0.375, 0.4062, 0.3125, 0.4375, 0.25, 0.4375, 0.3125, 0.4062, 0.3125, 0.4062, 0.25, 0.4375, 0.1875, 0.4375, 0.25, 0.4062, 0.25, 0.4062, 0.1875, 0.4375, 0.125, 0.4375, 0.1875, 0.4062, 0.1875, 0.4062, 0.125, 0.4062, 0.25, 0.4062, 0.3125, 0.375, 0.3125, 0.375, 0.25, 0.4062, 0.1875, 0.4062, 0.25, 0.375, 0.25, 0.375, 0.1875, 0.4062, 0.125, 0.4062, 0.1875, 0.375, 0.1875, 0.375, 0.125, 0.4062, 0.0625, 0.4062, 0.125, 0.375, 0.125, 0.375, 0.0625, 0.3906, 0.0, 0.4062, 0.0625, 0.375, 0.0625, 0.4062, 0.375, 0.4062, 0.4375, 0.375, 0.4375, 0.375, 0.375, 0.4062, 0.3125, 0.4062, 0.375, 0.375, 0.375, 0.375, 0.3125, 0.3594, 0.0, 0.375, 0.0625, 0.3437, 0.0625, 0.375, 0.375, 0.375, 0.4375, 0.3438, 0.4375, 0.3438, 0.375, 0.375, 0.3125, 0.375, 0.375, 0.3438, 0.375, 0.3438, 0.3125, 0.375, 0.25, 0.375, 0.3125, 0.3438, 0.3125, 0.3438, 0.25, 0.375, 0.1875, 0.375, 0.25, 0.3438, 0.25, 0.3438, 0.1875, 0.375, 0.125, 0.375, 0.1875, 0.3438, 0.1875, 0.3438, 0.125, 0.375, 0.0625, 0.375, 0.125, 0.3438, 0.125, 0.3437, 0.0625, 0.3438, 0.25, 0.3438, 0.3125, 0.3125, 0.3125, 0.3125, 0.25, 0.3438, 0.1875, 0.3438, 0.25, 0.3125, 0.25, 0.3125, 0.1875, 0.3438, 0.125, 0.3438, 0.1875, 0.3125, 0.1875, 0.3125, 0.125, 0.3437, 0.0625, 0.3438, 0.125, 0.3125, 0.125, 0.3125, 0.0625, 0.3281, 0.0, 0.3437, 0.0625, 0.3125, 0.0625, 0.3438, 0.375, 0.3438, 0.4375, 0.3125, 0.4375, 0.3125, 0.375, 0.3438, 0.3125, 0.3438, 0.375, 0.3125, 0.375, 0.3125, 0.3125, 0.2969, 0.0, 0.3125, 0.0625, 0.2812, 0.0625, 0.3125, 0.375, 0.3125, 0.4375, 0.2812, 0.4375, 0.2812, 0.375, 0.3125, 0.3125, 0.3125, 0.375, 0.2812, 0.375, 0.2812, 0.3125, 0.3125, 0.25, 0.3125, 0.3125, 0.2812, 0.3125, 0.2812, 0.25, 0.3125, 0.1875, 0.3125, 0.25, 0.2812, 0.25, 0.2812, 0.1875, 0.3125, 0.125, 0.3125, 0.1875, 0.2812, 0.1875, 0.2812, 0.125, 0.3125, 0.0625, 0.3125, 0.125, 0.2812, 0.125, 0.2812, 0.0625, 0.2812, 0.1875, 0.2812, 0.25, 0.25, 0.25, 0.25, 0.1875, 0.2812, 0.125, 0.2812, 0.1875, 0.25, 0.1875, 0.25, 0.125, 0.2812, 0.0625, 0.2812, 0.125, 0.25, 0.125, 0.25, 0.0625, 0.2656, 0.0, 0.2812, 0.0625, 0.25, 0.0625, 0.2812, 0.375, 0.2812, 0.4375, 0.25, 0.4375, 0.25, 0.375, 0.2812, 0.3125, 0.2812, 0.375, 0.25, 0.375, 0.25, 0.3125, 0.2812, 0.25, 0.2812, 0.3125, 0.25, 0.3125, 0.25, 0.25, 0.25, 0.375, 0.25, 0.4375, 0.2188, 0.4375, 0.2188, 0.375, 0.25, 0.3125, 0.25, 0.375, 0.2188, 0.375, 0.2188, 0.3125, 0.25, 0.25, 0.25, 0.3125, 0.2188, 0.3125, 0.2188, 0.25, 0.25, 0.1875, 0.25, 0.25, 0.2188, 0.25, 0.2188, 0.1875, 0.25, 0.125, 0.25, 0.1875, 0.2188, 0.1875, 0.2188, 0.125, 0.25, 0.0625, 0.25, 0.125, 0.2188, 0.125, 0.2188, 0.0625, 0.2344, 0.0, 0.25, 0.0625, 0.2188, 0.0625, 0.2188, 0.1875, 0.2188, 0.25, 0.1875, 0.25, 0.1875, 0.1875, 0.2188, 0.125, 0.2188, 0.1875, 0.1875, 0.1875, 0.1875, 0.125, 0.2188, 0.0625, 0.2188, 0.125, 0.1875, 0.125, 0.1875, 0.0625, 0.2031, 0.0, 0.2188, 0.0625, 0.1875, 0.0625, 0.2188, 0.375, 0.2188, 0.4375, 0.1875, 0.4375, 0.1875, 0.375, 0.2188, 0.3125, 0.2188, 0.375, 0.1875, 0.375, 0.1875, 0.3125, 0.2188, 0.25, 0.2188, 0.3125, 0.1875, 0.3125, 0.1875, 0.25, 0.1875, 0.375, 0.1875, 0.4375, 0.1562, 0.4375, 0.1562, 0.375, 0.1875, 0.3125, 0.1875, 0.375, 0.1562, 0.375, 0.1563, 0.3125, 0.1875, 0.25, 0.1875, 0.3125, 0.1563, 0.3125, 0.1563, 0.25, 0.1875, 0.1875, 0.1875, 0.25, 0.1563, 0.25, 0.1562, 0.1875, 0.1875, 0.125, 0.1875, 0.1875, 0.1562, 0.1875, 0.1563, 0.125, 0.1875, 0.0625, 0.1875, 0.125, 0.1563, 0.125, 0.1563, 0.0625, 0.1719, 0.0, 0.1875, 0.0625, 0.1563, 0.0625, 0.1563, 0.125, 0.1562, 0.1875, 0.125, 0.1875, 0.125, 0.125, 0.1563, 0.0625, 0.1563, 0.125, 0.125, 0.125, 0.125, 0.0625, 0.1406, 0.0, 0.1563, 0.0625, 0.125, 0.0625, 0.1562, 0.375, 0.1562, 0.4375, 0.125, 0.4375, 0.125, 0.375, 0.1563, 0.3125, 0.1562, 0.375, 0.125, 0.375, 0.125, 0.3125, 0.1563, 0.25, 0.1563, 0.3125, 0.125, 0.3125, 0.125, 0.25, 0.1562, 0.1875, 0.1563, 0.25, 0.125, 0.25, 0.125, 0.1875, 0.125, 0.3125, 0.125, 0.375, 0.09375, 0.375, 0.09375, 0.3125, 0.125, 0.25, 0.125, 0.3125, 0.09375, 0.3125, 0.09375, 0.25, 0.125, 0.1875, 0.125, 0.25, 0.09375, 0.25, 0.09375, 0.1875, 0.125, 0.125, 0.125, 0.1875, 0.09375, 0.1875, 0.09375, 0.125, 0.125, 0.0625, 0.125, 0.125, 0.09375, 0.125, 0.09375, 0.0625, 0.1094, 0.0, 0.125, 0.0625, 0.09375, 0.0625, 0.125, 0.375, 0.125, 0.4375, 0.09375, 0.4375, 0.09375, 0.375, 0.09375, 0.0625, 0.09375, 0.125, 0.0625, 0.125, 0.0625, 0.0625, 0.07813, 0.0, 0.09375, 0.0625, 0.0625, 0.0625, 0.09375, 0.375, 0.09375, 0.4375, 0.0625, 0.4375, 0.0625, 0.375, 0.09375, 0.3125, 0.09375, 0.375, 0.0625, 0.375, 0.0625, 0.3125, 0.09375, 0.25, 0.09375, 0.3125, 0.0625, 0.3125, 0.0625, 0.25, 0.09375, 0.1875, 0.09375, 0.25, 0.0625, 0.25, 0.0625, 0.1875, 0.09375, 0.125, 0.09375, 0.1875, 0.0625, 0.1875, 0.0625, 0.125, 0.0625, 0.3125, 0.0625, 0.375, 0.03125, 0.375, 0.03125, 0.3125, 0.0625, 0.25, 0.0625, 0.3125, 0.03125, 0.3125, 0.03125, 0.25, 0.0625, 0.1875, 0.0625, 0.25, 0.03125, 0.25, 0.03125, 0.1875, 0.0625, 0.125, 0.0625, 0.1875, 0.03125, 0.1875, 0.03125, 0.125, 0.0625, 0.0625, 0.0625, 0.125, 0.03125, 0.125, 0.03125, 0.0625, 0.04688, 0.0, 0.0625, 0.0625, 0.03125, 0.0625, 0.0625, 0.375, 0.0625, 0.4375, 0.03125, 0.4375, 0.03125, 0.375, 0.03125, 0.0625, 0.03125, 0.125, 2.98e-08, 0.125, 8.941e-08, 0.0625, 0.01563, 0.0, 0.03125, 0.0625, 8.941e-08, 0.0625, 0.03125, 0.375, 0.03125, 0.4375, 0.0, 0.4375, 0.0, 0.375, 0.03125, 0.3125, 0.03125, 0.375, 0.0, 0.375, 2.98e-08, 0.3125, 0.03125, 0.25, 0.03125, 0.3125, 2.98e-08, 0.3125, 2.98e-08, 0.25, 0.03125, 0.1875, 0.03125, 0.25, 2.98e-08, 0.25, 0.0, 0.1875, 0.03125, 0.125, 0.03125, 0.1875, 0.0, 0.1875, 2.98e-08, 0.125, 1.0, 0.25, 1.0, 0.3125, 0.9688, 0.3125, 0.9688, 0.25, 1.0, 0.1875, 1.0, 0.25, 0.9688, 0.25, 0.9688, 0.1875, 1.0, 0.125, 1.0, 0.1875, 0.9688, 0.1875, 0.9688, 0.125, 1.0, 0.0625, 1.0, 0.125, 0.9688, 0.125, 0.9688, 0.0625, 0.9844, 0.0, 1.0, 0.0625, 0.9688, 0.0625, 1.0, 0.375, 1.0, 0.4375, 0.9688, 0.4375, 0.9687, 0.375, 1.0, 0.3125, 1.0, 0.375, 0.9687, 0.375, 0.9688, 0.3125, 0.9531, 0.0, 0.9688, 0.0625, 0.9375, 0.0625, 0.9687, 0.375, 0.9688, 0.4375, 0.9375, 0.4375, 0.9375, 0.375, 0.9688, 0.3125, 0.9687, 0.375, 0.9375, 0.375, 0.9375, 0.3125, 0.9688, 0.25, 0.9688, 0.3125, 0.9375, 0.3125, 0.9375, 0.25, 0.9688, 0.1875, 0.9688, 0.25, 0.9375, 0.25, 0.9375, 0.1875, 0.9688, 0.125, 0.9688, 0.1875, 0.9375, 0.1875, 0.9375, 0.125, 0.9688, 0.0625, 0.9688, 0.125, 0.9375, 0.125, 0.9375, 0.0625, 0.9375, 0.25, 0.9375, 0.3125, 0.9062, 0.3125, 0.9062, 0.25, 0.9375, 0.1875, 0.9375, 0.25, 0.9062, 0.25, 0.9062, 0.1875, 0.9375, 0.125, 0.9375, 0.1875, 0.9062, 0.1875, 0.9062, 0.125, 0.9375, 0.0625, 0.9375, 0.125, 0.9062, 0.125, 0.9062, 0.0625, 0.9219, 0.0, 0.9375, 0.0625, 0.9062, 0.0625, 0.9375, 0.375, 0.9375, 0.4375, 0.9062, 0.4375, 0.9062, 0.375, 0.9375, 0.3125, 0.9375, 0.375, 0.9062, 0.375, 0.9062, 0.3125, 0.8906, 0.0, 0.9062, 0.0625, 0.875, 0.0625, 0.9062, 0.375, 0.9062, 0.4375, 0.875, 0.4375, 0.875, 0.375, 0.9062, 0.3125, 0.9062, 0.375, 0.875, 0.375, 0.875, 0.3125, 0.9062, 0.25, 0.9062, 0.3125, 0.875, 0.3125, 0.875, 0.25, 0.9062, 0.1875, 0.9062, 0.25, 0.875, 0.25, 0.875, 0.1875, 0.9062, 0.125, 0.9062, 0.1875, 0.875, 0.1875, 0.875, 0.125, 0.9062, 0.0625, 0.9062, 0.125, 0.875, 0.125, 0.875, 0.0625, 0.875, 0.1875, 0.875, 0.25, 0.8438, 0.25, 0.8438, 0.1875, 0.875, 0.125, 0.875, 0.1875, 0.8438, 0.1875, 0.8438, 0.125, 0.875, 0.0625, 0.875, 0.125, 0.8438, 0.125, 0.8438, 0.0625, 0.8594, 0.0, 0.875, 0.0625, 0.8438, 0.0625, 0.875, 0.375, 0.875, 0.4375, 0.8438, 0.4375, 0.8438, 0.375, 0.875, 0.3125, 0.875, 0.375, 0.8438, 0.375, 0.8438, 0.3125, 0.875, 0.25, 0.875, 0.3125, 0.8438, 0.3125, 0.8438, 0.25, 0.8438, 0.375, 0.8438, 0.4375, 0.8125, 0.4375, 0.8125, 0.375, 0.8438, 0.3125, 0.8438, 0.375, 0.8125, 0.375, 0.8125, 0.3125, 0.8438, 0.25, 0.8438, 0.3125, 0.8125, 0.3125, 0.8125, 0.25, 0.8438, 0.1875, 0.8438, 0.25, 0.8125, 0.25, 0.8125, 0.1875, 0.8438, 0.125, 0.8438, 0.1875, 0.8125, 0.1875, 0.8125, 0.125, 0.8438, 0.0625, 0.8438, 0.125, 0.8125, 0.125, 0.8125, 0.0625, 0.8281, 0.0, 0.8438, 0.0625, 0.8125, 0.0625, 0.8125, 0.125, 0.8125, 0.1875, 0.7812, 0.1875, 0.7812, 0.125, 0.8125, 0.0625, 0.8125, 0.125, 0.7812, 0.125, 0.7812, 0.0625, 0.7969, 0.0, 0.8125, 0.0625, 0.7812, 0.0625, 0.8125, 0.375, 0.8125, 0.4375, 0.7812, 0.4375, 0.7812, 0.375, 0.8125, 0.3125, 0.8125, 0.375, 0.7812, 0.375, 0.7812, 0.3125, 0.8125, 0.25, 0.8125, 0.3125, 0.7812, 0.3125, 0.7812, 0.25, 0.8125, 0.1875, 0.8125, 0.25, 0.7812, 0.25, 0.7812, 0.1875, 0.7812, 0.375, 0.7812, 0.4375, 0.75, 0.4375, 0.75, 0.375, 0.7812, 0.3125, 0.7812, 0.375, 0.75, 0.375, 0.75, 0.3125, 0.7812, 0.25, 0.7812, 0.3125, 0.75, 0.3125, 0.75, 0.25, 0.7812, 0.1875, 0.7812, 0.25, 0.75, 0.25, 0.75, 0.1875, 0.7812, 0.125, 0.7812, 0.1875, 0.75, 0.1875, 0.75, 0.125, 0.7812, 0.0625, 0.7812, 0.125, 0.75, 0.125, 0.75, 0.0625, 0.7656, 0.0, 0.7812, 0.0625, 0.75, 0.0625])
me_sphere_003.materials.append(mat_material_001)
me_sphere_003.use_remesh_fix_poles = True
me_sphere_003.use_remesh_preserve_attributes = False
me_sphere_003.update()
me_plane_001 = bpy.data.meshes.new('Plane.001')
me_plane_001.from_pydata([(-1.0, -1.0, 0.0), (1.0, -1.0, 0.0), (-1.0, 1.0, 0.0), (1.0, 1.0, 0.0)], [], [(0, 1, 3, 2)])
_uv = me_plane_001.uv_layers.new(name='UVMap')
_uv.uv.foreach_set('vector', [0.0, 0.0, 1.0, 0.0, 1.0, 1.0, 0.0, 1.0])
me_plane_001.use_remesh_fix_poles = True
me_plane_001.use_remesh_preserve_attributes = False
me_plane_001.update()
me_cube = bpy.data.meshes.new('Cube')
me_cube.from_pydata([(-6.0, -4.0, -1.0), (-6.0, -4.0, 10.0), (-6.0, 4.0, -1.0), (-6.0, 4.0, 10.0), (6.0, -4.0, -1.0), (6.0, -4.0, 10.0), (6.0, 4.0, -1.0), (6.0, 4.0, 10.0)], [], [(0, 1, 3, 2), (2, 3, 7, 6), (6, 7, 5, 4), (4, 5, 1, 0), (2, 6, 4, 0), (7, 3, 1, 5)])
_uv = me_cube.uv_layers.new(name='UVMap')
_uv.uv.foreach_set('vector', [0.375, 0.0, 0.625, 0.0, 0.625, 0.25, 0.375, 0.25, 0.375, 0.25, 0.625, 0.25, 0.625, 0.5, 0.375, 0.5, 0.375, 0.5, 0.625, 0.5, 0.625, 0.75, 0.375, 0.75, 0.375, 0.75, 0.625, 0.75, 0.625, 1.0, 0.375, 1.0, 0.125, 0.5, 0.375, 0.5, 0.375, 0.75, 0.125, 0.75, 0.625, 0.5, 0.875, 0.5, 0.875, 0.75, 0.625, 0.75])
me_cube.use_remesh_fix_poles = True
me_cube.use_remesh_preserve_attributes = False
me_cube.update()
me_cylinder = bpy.data.meshes.new('Cylinder')
me_cylinder.from_pydata([(0.0, 1.0, -1.0), (0.0, 1.0, 1.0), (0.1951, 0.9808, -1.0), (0.1951, 0.9808, 1.0), (0.3827, 0.9239, -1.0), (0.3827, 0.9239, 1.0), (0.5556, 0.8315, -1.0), (0.5556, 0.8315, 1.0), (0.7071, 0.7071, -1.0), (0.7071, 0.7071, 1.0), (0.8315, 0.5556, -1.0), (0.8315, 0.5556, 1.0), (0.9239, 0.3827, -1.0), (0.9239, 0.3827, 1.0), (0.9808, 0.1951, -1.0), (0.9808, 0.1951, 1.0), (1.0, -4.371e-08, -1.0), (1.0, -4.371e-08, 1.0), (0.9808, -0.1951, -1.0), (0.9808, -0.1951, 1.0), (0.9239, -0.3827, -1.0), (0.9239, -0.3827, 1.0), (0.8315, -0.5556, -1.0), (0.8315, -0.5556, 1.0), (0.7071, -0.7071, -1.0), (0.7071, -0.7071, 1.0), (0.5556, -0.8315, -1.0), (0.5556, -0.8315, 1.0), (0.3827, -0.9239, -1.0), (0.3827, -0.9239, 1.0), (0.1951, -0.9808, -1.0), (0.1951, -0.9808, 1.0), (-8.742e-08, -1.0, -1.0), (-8.742e-08, -1.0, 1.0), (-0.1951, -0.9808, -1.0), (-0.1951, -0.9808, 1.0), (-0.3827, -0.9239, -1.0), (-0.3827, -0.9239, 1.0), (-0.5556, -0.8315, -1.0), (-0.5556, -0.8315, 1.0), (-0.7071, -0.7071, -1.0), (-0.7071, -0.7071, 1.0), (-0.8315, -0.5556, -1.0), (-0.8315, -0.5556, 1.0), (-0.9239, -0.3827, -1.0), (-0.9239, -0.3827, 1.0), (-0.9808, -0.1951, -1.0), (-0.9808, -0.1951, 1.0), (-1.0, 1.192e-08, -1.0), (-1.0, 1.192e-08, 1.0), (-0.9808, 0.1951, -1.0), (-0.9808, 0.1951, 1.0), (-0.9239, 0.3827, -1.0), (-0.9239, 0.3827, 1.0), (-0.8315, 0.5556, -1.0), (-0.8315, 0.5556, 1.0), (-0.7071, 0.7071, -1.0), (-0.7071, 0.7071, 1.0), (-0.5556, 0.8315, -1.0), (-0.5556, 0.8315, 1.0), (-0.3827, 0.9239, -1.0), (-0.3827, 0.9239, 1.0), (-0.1951, 0.9808, -1.0), (-0.1951, 0.9808, 1.0)], [], [(0, 1, 3, 2), (2, 3, 5, 4), (4, 5, 7, 6), (6, 7, 9, 8), (8, 9, 11, 10), (10, 11, 13, 12), (12, 13, 15, 14), (14, 15, 17, 16), (16, 17, 19, 18), (18, 19, 21, 20), (20, 21, 23, 22), (22, 23, 25, 24), (24, 25, 27, 26), (26, 27, 29, 28), (28, 29, 31, 30), (30, 31, 33, 32), (32, 33, 35, 34), (34, 35, 37, 36), (36, 37, 39, 38), (38, 39, 41, 40), (40, 41, 43, 42), (42, 43, 45, 44), (44, 45, 47, 46), (46, 47, 49, 48), (48, 49, 51, 50), (50, 51, 53, 52), (52, 53, 55, 54), (54, 55, 57, 56), (56, 57, 59, 58), (58, 59, 61, 60), (3, 1, 63, 61, 59, 57, 55, 53, 51, 49, 47, 45, 43, 41, 39, 37, 35, 33, 31, 29, 27, 25, 23, 21, 19, 17, 15, 13, 11, 9, 7, 5), (60, 61, 63, 62), (62, 63, 1, 0), (0, 2, 4, 6, 8, 10, 12, 14, 16, 18, 20, 22, 24, 26, 28, 30, 32, 34, 36, 38, 40, 42, 44, 46, 48, 50, 52, 54, 56, 58, 60, 62)])
_uv = me_cylinder.uv_layers.new(name='UVMap')
_uv.uv.foreach_set('vector', [1.0, 0.5, 1.0, 1.0, 0.9688, 1.0, 0.9688, 0.5, 0.9688, 0.5, 0.9688, 1.0, 0.9375, 1.0, 0.9375, 0.5, 0.9375, 0.5, 0.9375, 1.0, 0.9062, 1.0, 0.9062, 0.5, 0.9062, 0.5, 0.9062, 1.0, 0.875, 1.0, 0.875, 0.5, 0.875, 0.5, 0.875, 1.0, 0.8438, 1.0, 0.8438, 0.5, 0.8438, 0.5, 0.8438, 1.0, 0.8125, 1.0, 0.8125, 0.5, 0.8125, 0.5, 0.8125, 1.0, 0.7812, 1.0, 0.7812, 0.5, 0.7812, 0.5, 0.7812, 1.0, 0.75, 1.0, 0.75, 0.5, 0.75, 0.5, 0.75, 1.0, 0.7188, 1.0, 0.7188, 0.5, 0.7188, 0.5, 0.7188, 1.0, 0.6875, 1.0, 0.6875, 0.5, 0.6875, 0.5, 0.6875, 1.0, 0.6562, 1.0, 0.6562, 0.5, 0.6562, 0.5, 0.6562, 1.0, 0.625, 1.0, 0.625, 0.5, 0.625, 0.5, 0.625, 1.0, 0.5938, 1.0, 0.5938, 0.5, 0.5938, 0.5, 0.5938, 1.0, 0.5625, 1.0, 0.5625, 0.5, 0.5625, 0.5, 0.5625, 1.0, 0.5312, 1.0, 0.5312, 0.5, 0.5312, 0.5, 0.5312, 1.0, 0.5, 1.0, 0.5, 0.5, 0.5, 0.5, 0.5, 1.0, 0.4688, 1.0, 0.4688, 0.5, 0.4688, 0.5, 0.4688, 1.0, 0.4375, 1.0, 0.4375, 0.5, 0.4375, 0.5, 0.4375, 1.0, 0.4062, 1.0, 0.4062, 0.5, 0.4062, 0.5, 0.4062, 1.0, 0.375, 1.0, 0.375, 0.5, 0.375, 0.5, 0.375, 1.0, 0.3438, 1.0, 0.3438, 0.5, 0.3438, 0.5, 0.3438, 1.0, 0.3125, 1.0, 0.3125, 0.5, 0.3125, 0.5, 0.3125, 1.0, 0.2812, 1.0, 0.2812, 0.5, 0.2812, 0.5, 0.2812, 1.0, 0.25, 1.0, 0.25, 0.5, 0.25, 0.5, 0.25, 1.0, 0.2188, 1.0, 0.2188, 0.5, 0.2188, 0.5, 0.2188, 1.0, 0.1875, 1.0, 0.1875, 0.5, 0.1875, 0.5, 0.1875, 1.0, 0.1562, 1.0, 0.1562, 0.5, 0.1562, 0.5, 0.1562, 1.0, 0.125, 1.0, 0.125, 0.5, 0.125, 0.5, 0.125, 1.0, 0.09375, 1.0, 0.09375, 0.5, 0.09375, 0.5, 0.09375, 1.0, 0.0625, 1.0, 0.0625, 0.5, 0.2968, 0.4854, 0.25, 0.49, 0.2032, 0.4854, 0.1582, 0.4717, 0.1167, 0.4496, 0.08029, 0.4197, 0.05045, 0.3833, 0.02827, 0.3418, 0.01461, 0.2968, 0.01, 0.25, 0.01461, 0.2032, 0.02827, 0.1582, 0.05045, 0.1167, 0.08029, 0.08029, 0.1167, 0.05045, 0.1582, 0.02827, 0.2032, 0.01461, 0.25, 0.01, 0.2968, 0.01461, 0.3418, 0.02827, 0.3833, 0.05045, 0.4197, 0.08029, 0.4496, 0.1167, 0.4717, 0.1582, 0.4854, 0.2032, 0.49, 0.25, 0.4854, 0.2968, 0.4717, 0.3418, 0.4496, 0.3833, 0.4197, 0.4197, 0.3833, 0.4496, 0.3418, 0.4717, 0.0625, 0.5, 0.0625, 1.0, 0.03125, 1.0, 0.03125, 0.5, 0.03125, 0.5, 0.03125, 1.0, 0.0, 1.0, 0.0, 0.5, 0.75, 0.49, 0.7968, 0.4854, 0.8418, 0.4717, 0.8833, 0.4496, 0.9197, 0.4197, 0.9496, 0.3833, 0.9717, 0.3418, 0.9854, 0.2968, 0.99, 0.25, 0.9854, 0.2032, 0.9717, 0.1582, 0.9496, 0.1167, 0.9197, 0.08029, 0.8833, 0.05045, 0.8418, 0.02827, 0.7968, 0.01461, 0.75, 0.01, 0.7032, 0.01461, 0.6582, 0.02827, 0.6167, 0.05045, 0.5803, 0.08029, 0.5504, 0.1167, 0.5283, 0.1582, 0.5146, 0.2032, 0.51, 0.25, 0.5146, 0.2968, 0.5283, 0.3418, 0.5504, 0.3833, 0.5803, 0.4197, 0.6167, 0.4496, 0.6582, 0.4717, 0.7032, 0.4854])
me_cylinder.use_remesh_fix_poles = True
me_cylinder.use_remesh_preserve_attributes = False
me_cylinder.update()

# ---- objects
ob_sphere_002 = bpy.data.objects.new('Sphere.002', me_sphere_003)
ob_plane = bpy.data.objects.new('Plane', me_plane_001)
ob_sun = bpy.data.objects.new('Sun', light_sun)
ob_cube = bpy.data.objects.new('Cube', me_cube)
ob_cylinder = bpy.data.objects.new('Cylinder', me_cylinder)

# ---- transforms, parenting, visibility, modifiers, constraints
ob_sphere_002.location = (0.0, 0.0, 9.0)
ob_sphere_002.rotation_euler = (0.0, -0.0, -3.155)
ob_sphere_002.scale = (2.0, 2.0, 2.0)
_m = ob_sphere_002.modifiers.new('Fluid', 'FLUID')
_m.fluid_type = 'EFFECTOR'
_m = ob_sphere_002.modifiers.new('Solidify.001', 'SOLIDIFY')
_m.thickness = 0.06
_m.use_even_offset = True
ob_plane.location = (0.0, 0.0, 0.0)
ob_plane.scale = (13.48, 13.48, 13.48)
ob_sun.location = (-6.466, 0.0, 13.0)
ob_cube.location = (0.0, 0.0, 1.0)
ob_cube.display_type = 'SOLID'
_m = ob_cube.modifiers.new('Fluid', 'FLUID')
_m.fluid_type = 'DOMAIN'
_m = ob_cube.modifiers.new('Liquid Particle System', 'PARTICLE_SYSTEM')
ob_cylinder.location = (0.0, 0.0, 9.534)
ob_cylinder.scale = (0.5, 0.5, 0.25)
_m = ob_cylinder.modifiers.new('Fluid', 'FLUID')
_m.fluid_type = 'FLOW'

# ---- collection membership
scene.collection.objects.link(ob_sphere_002)
scene.collection.objects.link(ob_plane)
scene.collection.objects.link(ob_sun)
scene.collection.objects.link(ob_cube)
scene.collection.objects.link(ob_cylinder)
col_collection.objects.link(ob_sphere_002)

# ---- scene / render settings (as saved in the file)
scene.frame_start = 1; scene.frame_end = 1000; scene.frame_set(352)
scene.render.engine = 'BLENDER_EEVEE_NEXT'
scene.cycles.sampling_pattern = 'TABULATED_SOBOL'
scene.cycles.use_light_tree = False
scene.view_settings.view_transform = 'Filmic'
bpy.context.view_layer.update()

# ---- added for rendering (the .blend has no active camera): camera
cam_auto = bpy.data.cameras.new('AutoCamera')
cam_auto.lens = 50.0
cam_auto.sensor_width = 36.0
cam_auto.clip_end = 1000.0
ob_auto_camera = bpy.data.objects.new('AutoCamera', cam_auto)
scene.collection.objects.link(ob_auto_camera)
ob_auto_camera.location = (36.7265, -44.0718, 34.8812)
ob_auto_camera.rotation_euler = (1.09748, -7.21219e-08, 0.694738)
scene.camera = ob_auto_camera
bpy.context.view_layer.update()
